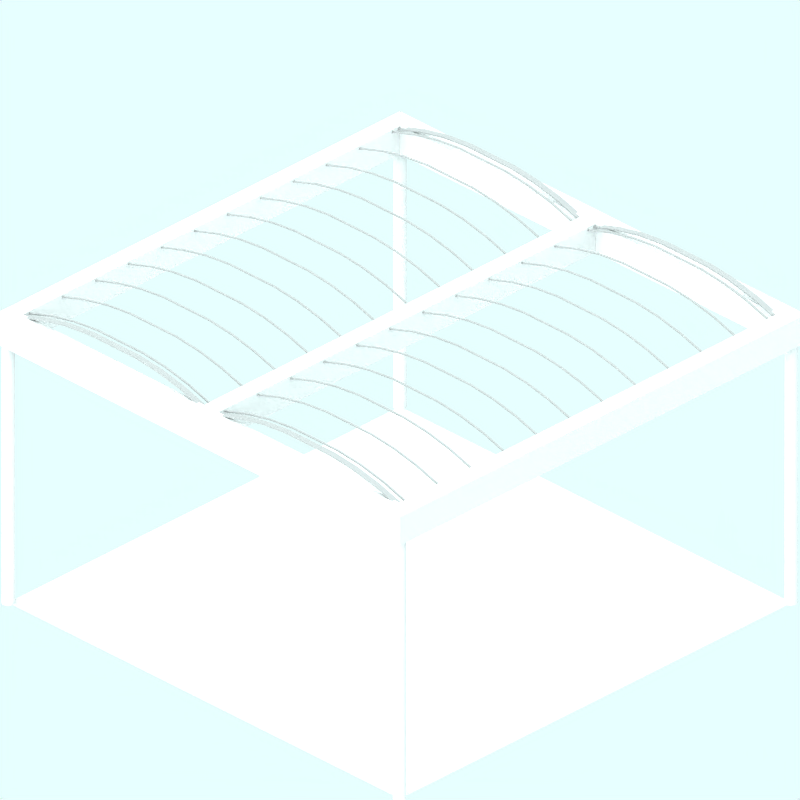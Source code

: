 # Source: concrete-platform-overall-f.blend  (saved by Blender 2.42.0; exported with 4.5.12 LTS)
import bpy
from mathutils import Matrix  # noqa: F401  (used for matrix-valued properties, if any)

bpy.ops.wm.read_factory_settings(use_empty=True)
scene = bpy.context.scene
scene.name = 'Scene'

# ---- collections
col_collection_1 = bpy.data.collections.new('Collection 1'); scene.collection.children.link(col_collection_1)
col_collection_2 = bpy.data.collections.new('Collection 2'); scene.collection.children.link(col_collection_2)
col_collection_2.hide_render = True
col_collection_2.hide_viewport = True
col_collection_3 = bpy.data.collections.new('Collection 3'); scene.collection.children.link(col_collection_3)

# ---- materials (node trees are filled in below, after node groups)
mat_glazingpanels = bpy.data.materials.new('Glazingpanels')
mat_glazingpanels.alpha_threshold = 0.0
mat_glazingpanels.preview_render_type = 'FLAT'
mat_glazingpanels.diffuse_color = (0.6, 0.5999, 0.5999, 1.0)
mat_glazingpanels.specular_color = (0.0, 0.0, 0.0)
mat_glazingpanels.roughness = 0.5
mat_glazingpanels.line_color = (0.0, 0.0, 0.0, 1.0)
mat_sheeting = bpy.data.materials.new('Sheeting')
mat_sheeting.alpha_threshold = 0.0
mat_sheeting.preview_render_type = 'CUBE'
mat_sheeting.diffuse_color = (0.8364, 0.8363, 0.8363, 1.0)
mat_sheeting.specular_color = (0.0, 0.0, 0.0)
mat_sheeting.roughness = 0.5
mat_sheeting.line_color = (0.0, 0.0, 0.0, 1.0)
mat_transparent = bpy.data.materials.new('Transparent')
mat_transparent.alpha_threshold = 0.0
mat_transparent.preview_render_type = 'FLAT'
mat_transparent.roughness = 0.5

# ---- material node trees

# ---- world
world_world = bpy.data.worlds.new('World'); scene.world = world_world
world_world.color = (0.9059, 1.0, 1.0)
world_world.use_sun_shadow = False
world_world.sun_shadow_jitter_overblur = 0.0
world_world.cycles.sampling_method = 'MANUAL'
world_world.cycles.sample_map_resolution = 256

# ---- cameras
cam_camera_001 = bpy.data.cameras.new('Camera.001')
cam_camera_001.type = 'ORTHO'
cam_camera_001.passepartout_alpha = 0.2
cam_camera_001.clip_end = 100.0
cam_camera_001.lens = 35.0
cam_camera_001.ortho_scale = 12.0
cam_camera_001.display_size = 5.91
cam_camera_001.show_passepartout = False
cam_camera_001.show_safe_areas = True
cam_camera_001.dof.focus_distance = 0.0
cam_camera_001.dof.aperture_fstop = 128.0

# ---- lights
light_lamp = bpy.data.lights.new('Lamp', 'SUN')
light_lamp.transmission_factor = 0.0
light_lamp.angle = 1.571
light_lamp.energy = 0.028
light_lamp.shadow_buffer_clip_start = 0.5
light_lamp.shadow_soft_size = 1.0
light_lamp.shadow_cascade_max_distance = 1000.0
light_lamp.cycles.use_multiple_importance_sampling = False

# ---- meshes
me_cube_039 = bpy.data.meshes.new('Cube.039')
me_cube_039.from_pydata([(3.9, 4.964, 3.85), (3.9, 4.944, 3.85), (0.05, 4.944, 3.85), (0.05, 4.964, 3.85), (3.9, 4.964, 3.95), (3.9, 4.944, 3.95), (0.05, 4.944, 3.95), (0.05, 4.964, 3.95), (3.419, 5.094, 3.85), (2.938, 5.194, 3.85), (2.456, 5.244, 3.85), (1.975, 5.244, 3.85), (1.494, 5.244, 3.85), (1.013, 5.194, 3.85), (0.5313, 5.094, 3.85), (3.419, 5.114, 3.85), (2.938, 5.214, 3.85), (2.456, 5.264, 3.85), (1.975, 5.264, 3.85), (1.494, 5.264, 3.85), (1.013, 5.214, 3.85), (0.5313, 5.114, 3.85), (3.419, 5.094, 3.95), (2.938, 5.194, 3.95), (2.456, 5.244, 3.95), (1.975, 5.244, 3.95), (1.494, 5.244, 3.95), (1.013, 5.194, 3.95), (0.5313, 5.094, 3.95), (3.419, 5.114, 3.95), (2.938, 5.214, 3.95), (2.456, 5.264, 3.95), (1.975, 5.264, 3.95), (1.494, 5.264, 3.95), (1.013, 5.214, 3.95), (0.5313, 5.114, 3.95), (0.5313, 5.114, 0.254), (1.013, 5.214, 0.254), (1.494, 5.264, 0.254), (1.975, 5.264, 0.254), (2.456, 5.264, 0.254), (2.938, 5.214, 0.254), (3.419, 5.114, 0.254), (0.5313, 5.094, 0.254), (1.013, 5.194, 0.254), (1.494, 5.244, 0.254), (1.975, 5.244, 0.254), (2.456, 5.244, 0.254), (2.937, 5.194, 0.254), (3.419, 5.094, 0.254), (0.5313, 5.114, 0.226), (1.013, 5.214, 0.226), (1.494, 5.264, 0.226), (1.975, 5.264, 0.226), (2.456, 5.264, 0.226), (2.938, 5.214, 0.226), (3.419, 5.114, 0.226), (0.5313, 5.094, 0.226), (1.013, 5.194, 0.226), (1.494, 5.244, 0.226), (1.975, 5.244, 0.226), (2.456, 5.244, 0.226), (2.938, 5.194, 0.226), (3.419, 5.094, 0.226), (0.05, 4.964, 0.254), (0.05, 4.944, 0.254), (3.9, 4.944, 0.254), (3.9, 4.964, 0.254), (0.05, 4.964, 0.226), (0.05, 4.944, 0.226), (3.9, 4.944, 0.226), (3.9, 4.964, 0.226), (3.9, 4.964, -0.474), (3.9, 4.944, -0.474), (0.05, 4.944, -0.474), (0.05, 4.964, -0.474), (3.9, 4.964, -0.446), (3.9, 4.944, -0.446), (0.05, 4.944, -0.446), (0.05, 4.964, -0.446), (3.419, 5.094, -0.474), (2.938, 5.194, -0.474), (2.456, 5.244, -0.474), (1.975, 5.244, -0.474), (1.494, 5.244, -0.474), (1.013, 5.194, -0.474), (0.5313, 5.094, -0.474), (3.419, 5.114, -0.474), (2.938, 5.214, -0.474), (2.456, 5.264, -0.474), (1.975, 5.264, -0.474), (1.494, 5.264, -0.474), (1.013, 5.214, -0.474), (0.5313, 5.114, -0.474), (3.419, 5.094, -0.446), (2.937, 5.194, -0.446), (2.456, 5.244, -0.446), (1.975, 5.244, -0.446), (1.494, 5.244, -0.446), (1.013, 5.194, -0.446), (0.5313, 5.094, -0.446), (3.419, 5.114, -0.446), (2.938, 5.214, -0.446), (2.456, 5.264, -0.446), (1.975, 5.264, -0.446), (1.494, 5.264, -0.446), (1.013, 5.214, -0.446), (0.5313, 5.114, -0.446), (0.5313, 5.114, -1.146), (1.013, 5.214, -1.146), (1.494, 5.264, -1.146), (1.975, 5.264, -1.146), (2.456, 5.264, -1.146), (2.938, 5.214, -1.146), (3.419, 5.114, -1.146), (0.5313, 5.094, -1.146), (1.013, 5.194, -1.146), (1.494, 5.244, -1.146), (1.975, 5.244, -1.146), (2.456, 5.244, -1.146), (2.937, 5.194, -1.146), (3.419, 5.094, -1.146), (0.5313, 5.114, -1.174), (1.013, 5.214, -1.174), (1.494, 5.264, -1.174), (1.975, 5.264, -1.174), (2.456, 5.264, -1.174), (2.938, 5.214, -1.174), (3.419, 5.114, -1.174), (0.5313, 5.094, -1.174), (1.013, 5.194, -1.174), (1.494, 5.244, -1.174), (1.975, 5.244, -1.174), (2.456, 5.244, -1.174), (2.938, 5.194, -1.174), (3.419, 5.094, -1.174), (0.05, 4.964, -1.146), (0.05, 4.944, -1.146), (3.9, 4.944, -1.146), (3.9, 4.964, -1.146), (0.05, 4.964, -1.174), (0.05, 4.944, -1.174), (3.9, 4.944, -1.174), (3.9, 4.964, -1.174), (3.9, 4.964, -1.874), (3.9, 4.944, -1.874), (0.05, 4.944, -1.874), (0.05, 4.964, -1.874), (3.9, 4.964, -1.846), (3.9, 4.944, -1.846), (0.05, 4.944, -1.846), (0.05, 4.964, -1.846), (3.419, 5.094, -1.874), (2.938, 5.194, -1.874), (2.456, 5.244, -1.874), (1.975, 5.244, -1.874), (1.494, 5.244, -1.874), (1.013, 5.194, -1.874), (0.5313, 5.094, -1.874), (3.419, 5.114, -1.874), (2.938, 5.214, -1.874), (2.456, 5.264, -1.874), (1.975, 5.264, -1.874), (1.494, 5.264, -1.874), (1.013, 5.214, -1.874), (0.5313, 5.114, -1.874), (3.419, 5.094, -1.846), (2.937, 5.194, -1.846), (2.456, 5.244, -1.846), (1.975, 5.244, -1.846), (1.494, 5.244, -1.846), (1.013, 5.194, -1.846), (0.5313, 5.094, -1.846), (3.419, 5.114, -1.846), (2.938, 5.214, -1.846), (2.456, 5.264, -1.846), (1.975, 5.264, -1.846), (1.494, 5.264, -1.846), (1.013, 5.214, -1.846), (0.5313, 5.114, -1.846), (0.5313, 5.114, -2.546), (1.013, 5.214, -2.546), (1.494, 5.264, -2.546), (1.975, 5.264, -2.546), (2.456, 5.264, -2.546), (2.938, 5.214, -2.546), (3.419, 5.114, -2.546), (0.5312, 5.094, -2.546), (1.012, 5.194, -2.546), (1.494, 5.244, -2.546), (1.975, 5.244, -2.546), (2.456, 5.244, -2.546), (2.937, 5.194, -2.546), (3.419, 5.094, -2.546), (0.5313, 5.114, -2.574), (1.013, 5.214, -2.574), (1.494, 5.264, -2.574), (1.975, 5.264, -2.574), (2.456, 5.264, -2.574), (2.938, 5.214, -2.574), (3.419, 5.114, -2.574), (0.5313, 5.094, -2.574), (1.013, 5.194, -2.574), (1.494, 5.244, -2.574), (1.975, 5.244, -2.574), (2.456, 5.244, -2.574), (2.938, 5.194, -2.574), (3.419, 5.094, -2.574), (0.05, 4.964, -2.546), (0.05, 4.944, -2.546), (3.9, 4.944, -2.546), (3.9, 4.964, -2.546), (0.05, 4.964, -2.574), (0.05, 4.944, -2.574), (3.9, 4.944, -2.574), (3.9, 4.964, -2.574), (3.9, 4.964, -3.274), (3.9, 4.944, -3.274), (0.05, 4.944, -3.274), (0.05, 4.964, -3.274), (3.9, 4.964, -3.246), (3.9, 4.944, -3.246), (0.05, 4.944, -3.246), (0.05, 4.964, -3.246), (3.419, 5.094, -3.274), (2.938, 5.194, -3.274), (2.456, 5.244, -3.274), (1.975, 5.244, -3.274), (1.494, 5.244, -3.274), (1.013, 5.194, -3.274), (0.5313, 5.094, -3.274), (3.419, 5.114, -3.274), (2.938, 5.214, -3.274), (2.456, 5.264, -3.274), (1.975, 5.264, -3.274), (1.494, 5.264, -3.274), (1.013, 5.214, -3.274), (0.5313, 5.114, -3.274), (3.419, 5.094, -3.246), (2.937, 5.194, -3.246), (2.456, 5.244, -3.246), (1.975, 5.244, -3.246), (1.494, 5.244, -3.246), (1.012, 5.194, -3.246), (0.5312, 5.094, -3.246), (3.419, 5.114, -3.246), (2.938, 5.214, -3.246), (2.456, 5.264, -3.246), (1.975, 5.264, -3.246), (1.494, 5.264, -3.246), (1.013, 5.214, -3.246), (0.5313, 5.114, -3.246), (0.5313, 5.114, -3.946), (1.013, 5.214, -3.946), (1.494, 5.264, -3.946), (1.975, 5.264, -3.946), (2.456, 5.264, -3.946), (2.938, 5.214, -3.946), (3.419, 5.114, -3.946), (0.5312, 5.094, -3.946), (1.012, 5.194, -3.946), (1.494, 5.244, -3.946), (1.975, 5.244, -3.946), (2.456, 5.244, -3.946), (2.938, 5.194, -3.946), (3.419, 5.094, -3.946), (0.5313, 5.114, -3.974), (1.013, 5.214, -3.974), (1.494, 5.264, -3.974), (1.975, 5.264, -3.974), (2.456, 5.264, -3.974), (2.938, 5.214, -3.974), (3.419, 5.114, -3.974), (0.5313, 5.094, -3.974), (1.013, 5.194, -3.974), (1.494, 5.244, -3.974), (1.975, 5.244, -3.974), (2.456, 5.244, -3.974), (2.938, 5.194, -3.974), (3.419, 5.094, -3.974), (0.05, 4.964, -3.946), (0.05, 4.944, -3.946), (3.9, 4.944, -3.946), (3.9, 4.964, -3.946), (0.05, 4.964, -3.974), (0.05, 4.944, -3.974), (3.9, 4.944, -3.974), (3.9, 4.964, -3.974), (3.9, 4.964, -4.15), (3.9, 4.944, -4.15), (0.05, 4.944, -4.15), (0.05, 4.964, -4.15), (3.9, 4.964, -4.05), (3.9, 4.944, -4.05), (0.05, 4.944, -4.05), (0.05, 4.964, -4.05), (3.419, 5.094, -4.15), (2.938, 5.194, -4.15), (2.456, 5.244, -4.15), (1.975, 5.244, -4.15), (1.494, 5.244, -4.15), (1.013, 5.194, -4.15), (0.5313, 5.094, -4.15), (3.419, 5.114, -4.15), (2.938, 5.214, -4.15), (2.456, 5.264, -4.15), (1.975, 5.264, -4.15), (1.494, 5.264, -4.15), (1.013, 5.214, -4.15), (0.5313, 5.114, -4.15), (3.419, 5.094, -4.05), (2.938, 5.194, -4.05), (2.456, 5.244, -4.05), (1.975, 5.244, -4.05), (1.494, 5.244, -4.05), (1.012, 5.194, -4.05), (0.5312, 5.094, -4.05), (3.419, 5.114, -4.05), (2.938, 5.214, -4.05), (2.456, 5.264, -4.05), (1.975, 5.264, -4.05), (1.494, 5.264, -4.05), (1.013, 5.214, -4.05), (0.5313, 5.114, -4.05), (-3.619, 5.114, -4.05), (-3.138, 5.214, -4.05), (-2.656, 5.264, -4.05), (-2.175, 5.264, -4.05), (-1.694, 5.264, -4.05), (-1.212, 5.214, -4.05), (-0.7312, 5.114, -4.05), (-3.619, 5.094, -4.05), (-3.138, 5.194, -4.05), (-2.656, 5.244, -4.05), (-2.175, 5.244, -4.05), (-1.694, 5.244, -4.05), (-1.213, 5.194, -4.05), (-0.7313, 5.094, -4.05), (-3.619, 5.114, -4.15), (-3.137, 5.214, -4.15), (-2.656, 5.264, -4.15), (-2.175, 5.264, -4.15), (-1.694, 5.264, -4.15), (-1.212, 5.214, -4.15), (-0.7312, 5.114, -4.15), (-3.619, 5.094, -4.15), (-3.138, 5.194, -4.15), (-2.656, 5.244, -4.15), (-2.175, 5.244, -4.15), (-1.694, 5.244, -4.15), (-1.212, 5.194, -4.15), (-0.7312, 5.094, -4.15), (-4.1, 4.964, -4.05), (-4.1, 4.944, -4.05), (-0.25, 4.944, -4.05), (-0.25, 4.964, -4.05), (-4.1, 4.964, -4.15), (-4.1, 4.944, -4.15), (-0.25, 4.944, -4.15), (-0.25, 4.964, -4.15), (-0.25, 4.964, -3.974), (-0.25, 4.944, -3.974), (-4.1, 4.944, -3.974), (-4.1, 4.964, -3.974), (-0.25, 4.964, -3.946), (-0.25, 4.944, -3.946), (-4.1, 4.944, -3.946), (-4.1, 4.964, -3.946), (-0.7312, 5.094, -3.974), (-1.212, 5.194, -3.974), (-1.694, 5.244, -3.974), (-2.175, 5.244, -3.974), (-2.656, 5.244, -3.974), (-3.138, 5.194, -3.974), (-3.619, 5.094, -3.974), (-0.7312, 5.114, -3.974), (-1.212, 5.214, -3.974), (-1.694, 5.264, -3.974), (-2.175, 5.264, -3.974), (-2.656, 5.264, -3.974), (-3.137, 5.214, -3.974), (-3.619, 5.114, -3.974), (-0.7313, 5.094, -3.946), (-1.213, 5.194, -3.946), (-1.694, 5.244, -3.946), (-2.175, 5.244, -3.946), (-2.656, 5.244, -3.946), (-3.138, 5.194, -3.946), (-3.619, 5.094, -3.946), (-0.7312, 5.114, -3.946), (-1.212, 5.214, -3.946), (-1.694, 5.264, -3.946), (-2.175, 5.264, -3.946), (-2.656, 5.264, -3.946), (-3.138, 5.214, -3.946), (-3.619, 5.114, -3.946), (-3.619, 5.114, -3.246), (-3.138, 5.214, -3.246), (-2.656, 5.264, -3.246), (-2.175, 5.264, -3.246), (-1.694, 5.264, -3.246), (-1.212, 5.214, -3.246), (-0.7312, 5.114, -3.246), (-3.619, 5.094, -3.246), (-3.138, 5.194, -3.246), (-2.656, 5.244, -3.246), (-2.175, 5.244, -3.246), (-1.694, 5.244, -3.246), (-1.213, 5.194, -3.246), (-0.7313, 5.094, -3.246), (-3.619, 5.114, -3.274), (-3.137, 5.214, -3.274), (-2.656, 5.264, -3.274), (-2.175, 5.264, -3.274), (-1.694, 5.264, -3.274), (-1.212, 5.214, -3.274), (-0.7312, 5.114, -3.274), (-3.619, 5.094, -3.274), (-3.138, 5.194, -3.274), (-2.656, 5.244, -3.274), (-2.175, 5.244, -3.274), (-1.694, 5.244, -3.274), (-1.212, 5.194, -3.274), (-0.7312, 5.094, -3.274), (-4.1, 4.964, -3.246), (-4.1, 4.944, -3.246), (-0.25, 4.944, -3.246), (-0.25, 4.964, -3.246), (-4.1, 4.964, -3.274), (-4.1, 4.944, -3.274), (-0.25, 4.944, -3.274), (-0.25, 4.964, -3.274), (-0.25, 4.964, -2.574), (-0.25, 4.944, -2.574), (-4.1, 4.944, -2.574), (-4.1, 4.964, -2.574), (-0.25, 4.964, -2.546), (-0.25, 4.944, -2.546), (-4.1, 4.944, -2.546), (-4.1, 4.964, -2.546), (-0.7312, 5.094, -2.574), (-1.212, 5.194, -2.574), (-1.694, 5.244, -2.574), (-2.175, 5.244, -2.574), (-2.656, 5.244, -2.574), (-3.138, 5.194, -2.574), (-3.619, 5.094, -2.574), (-0.7312, 5.114, -2.574), (-1.212, 5.214, -2.574), (-1.694, 5.264, -2.574), (-2.175, 5.264, -2.574), (-2.656, 5.264, -2.574), (-3.137, 5.214, -2.574), (-3.619, 5.114, -2.574), (-0.7313, 5.094, -2.546), (-1.213, 5.194, -2.546), (-1.694, 5.244, -2.546), (-2.175, 5.244, -2.546), (-2.656, 5.244, -2.546), (-3.138, 5.194, -2.546), (-3.619, 5.094, -2.546), (-0.7312, 5.114, -2.546), (-1.212, 5.214, -2.546), (-1.694, 5.264, -2.546), (-2.175, 5.264, -2.546), (-2.656, 5.264, -2.546), (-3.138, 5.214, -2.546), (-3.619, 5.114, -2.546), (-3.619, 5.114, -1.846), (-3.138, 5.214, -1.846), (-2.656, 5.264, -1.846), (-2.175, 5.264, -1.846), (-1.694, 5.264, -1.846), (-1.212, 5.214, -1.846), (-0.7312, 5.114, -1.846), (-3.619, 5.094, -1.846), (-3.138, 5.194, -1.846), (-2.656, 5.244, -1.846), (-2.175, 5.244, -1.846), (-1.694, 5.244, -1.846), (-1.213, 5.194, -1.846), (-0.7313, 5.094, -1.846), (-3.619, 5.114, -1.874), (-3.137, 5.214, -1.874), (-2.656, 5.264, -1.874), (-2.175, 5.264, -1.874), (-1.694, 5.264, -1.874), (-1.212, 5.214, -1.874), (-0.7312, 5.114, -1.874), (-3.619, 5.094, -1.874), (-3.138, 5.194, -1.874), (-2.656, 5.244, -1.874), (-2.175, 5.244, -1.874), (-1.694, 5.244, -1.874), (-1.212, 5.194, -1.874), (-0.7312, 5.094, -1.874), (-4.1, 4.964, -1.846), (-4.1, 4.944, -1.846), (-0.25, 4.944, -1.846), (-0.25, 4.964, -1.846), (-4.1, 4.964, -1.874), (-4.1, 4.944, -1.874), (-0.25, 4.944, -1.874), (-0.25, 4.964, -1.874), (-0.25, 4.964, -1.174), (-0.25, 4.944, -1.174), (-4.1, 4.944, -1.174), (-4.1, 4.964, -1.174), (-0.25, 4.964, -1.146), (-0.25, 4.944, -1.146), (-4.1, 4.944, -1.146), (-4.1, 4.964, -1.146), (-0.7312, 5.094, -1.174), (-1.212, 5.194, -1.174), (-1.694, 5.244, -1.174), (-2.175, 5.244, -1.174), (-2.656, 5.244, -1.174), (-3.137, 5.194, -1.174), (-3.619, 5.094, -1.174), (-0.7312, 5.114, -1.174), (-1.212, 5.214, -1.174), (-1.694, 5.264, -1.174), (-2.175, 5.264, -1.174), (-2.656, 5.264, -1.174), (-3.137, 5.214, -1.174), (-3.619, 5.114, -1.174), (-0.7313, 5.094, -1.146), (-1.213, 5.194, -1.146), (-1.694, 5.244, -1.146), (-2.175, 5.244, -1.146), (-2.656, 5.244, -1.146), (-3.138, 5.194, -1.146), (-3.619, 5.094, -1.146), (-0.7312, 5.114, -1.146), (-1.212, 5.214, -1.146), (-1.694, 5.264, -1.146), (-2.175, 5.264, -1.146), (-2.656, 5.264, -1.146), (-3.137, 5.214, -1.146), (-3.619, 5.114, -1.146), (-3.619, 5.114, -0.446), (-3.137, 5.214, -0.446), (-2.656, 5.264, -0.446), (-2.175, 5.264, -0.446), (-1.694, 5.264, -0.446), (-1.212, 5.214, -0.446), (-0.7312, 5.114, -0.446), (-3.619, 5.094, -0.446), (-3.138, 5.194, -0.446), (-2.656, 5.244, -0.446), (-2.175, 5.244, -0.446), (-1.694, 5.244, -0.446), (-1.213, 5.194, -0.446), (-0.7313, 5.094, -0.446), (-3.619, 5.114, -0.474), (-3.137, 5.214, -0.474), (-2.656, 5.264, -0.474), (-2.175, 5.264, -0.474), (-1.694, 5.264, -0.474), (-1.212, 5.214, -0.474), (-0.7312, 5.114, -0.474), (-3.619, 5.094, -0.474), (-3.137, 5.194, -0.474), (-2.656, 5.244, -0.474), (-2.175, 5.244, -0.474), (-1.694, 5.244, -0.474), (-1.212, 5.194, -0.474), (-0.7312, 5.094, -0.474), (-4.1, 4.964, -0.446), (-4.1, 4.944, -0.446), (-0.25, 4.944, -0.446), (-0.25, 4.964, -0.446), (-4.1, 4.964, -0.474), (-4.1, 4.944, -0.474), (-0.25, 4.944, -0.474), (-0.25, 4.964, -0.474), (-0.25, 4.964, 0.226), (-0.25, 4.944, 0.226), (-4.1, 4.944, 0.226), (-4.1, 4.964, 0.226), (-0.25, 4.964, 0.254), (-0.25, 4.944, 0.254), (-4.1, 4.944, 0.254), (-4.1, 4.964, 0.254), (-0.7312, 5.094, 0.226), (-1.212, 5.194, 0.226), (-1.694, 5.244, 0.226), (-2.175, 5.244, 0.226), (-2.656, 5.244, 0.226), (-3.137, 5.194, 0.226), (-3.619, 5.094, 0.226), (-0.7312, 5.114, 0.226), (-1.212, 5.214, 0.226), (-1.694, 5.264, 0.226), (-2.175, 5.264, 0.226), (-2.656, 5.264, 0.226), (-3.137, 5.214, 0.226), (-3.619, 5.114, 0.226), (-0.7313, 5.094, 0.254), (-1.213, 5.194, 0.254), (-1.694, 5.244, 0.254), (-2.175, 5.244, 0.254), (-2.656, 5.244, 0.254), (-3.138, 5.194, 0.254), (-3.619, 5.094, 0.254), (-0.7312, 5.114, 0.254), (-1.212, 5.214, 0.254), (-1.694, 5.264, 0.254), (-2.175, 5.264, 0.254), (-2.656, 5.264, 0.254), (-3.137, 5.214, 0.254), (-3.619, 5.114, 0.254), (-3.619, 5.114, 3.95), (-3.137, 5.214, 3.95), (-2.656, 5.264, 3.95), (-2.175, 5.264, 3.95), (-1.694, 5.264, 3.95), (-1.212, 5.214, 3.95), (-0.7312, 5.114, 3.95), (-3.619, 5.094, 3.95), (-3.137, 5.194, 3.95), (-2.656, 5.244, 3.95), (-2.175, 5.244, 3.95), (-1.694, 5.244, 3.95), (-1.213, 5.194, 3.95), (-0.7313, 5.094, 3.95), (-3.619, 5.114, 3.85), (-3.137, 5.214, 3.85), (-2.656, 5.264, 3.85), (-2.175, 5.264, 3.85), (-1.694, 5.264, 3.85), (-1.212, 5.214, 3.85), (-0.7312, 5.114, 3.85), (-3.619, 5.094, 3.85), (-3.137, 5.194, 3.85), (-2.656, 5.244, 3.85), (-2.175, 5.244, 3.85), (-1.694, 5.244, 3.85), (-1.212, 5.194, 3.85), (-0.7312, 5.094, 3.85), (-4.1, 4.964, 3.95), (-4.1, 4.944, 3.95), (-0.25, 4.944, 3.95), (-0.25, 4.964, 3.95), (-4.1, 4.964, 3.85), (-4.1, 4.944, 3.85), (-0.25, 4.944, 3.85), (-0.25, 4.964, 3.85), (-3.619, 5.114, 3.754), (-3.137, 5.214, 3.754), (-2.656, 5.264, 3.754), (-2.175, 5.264, 3.754), (-1.694, 5.264, 3.754), (-1.212, 5.214, 3.754), (-0.7312, 5.114, 3.754), (-3.619, 5.094, 3.754), (-3.138, 5.194, 3.754), (-2.656, 5.244, 3.754), (-2.175, 5.244, 3.754), (-1.694, 5.244, 3.754), (-1.212, 5.194, 3.754), (-0.7312, 5.094, 3.754), (-3.619, 5.114, 3.726), (-3.137, 5.214, 3.726), (-2.656, 5.264, 3.726), (-2.175, 5.264, 3.726), (-1.694, 5.264, 3.726), (-1.212, 5.214, 3.726), (-0.7312, 5.114, 3.726), (-3.619, 5.094, 3.726), (-3.137, 5.194, 3.726), (-2.656, 5.244, 3.726), (-2.175, 5.244, 3.726), (-1.694, 5.244, 3.726), (-1.212, 5.194, 3.726), (-0.7312, 5.094, 3.726), (-4.1, 4.964, 3.754), (-4.1, 4.944, 3.754), (-0.25, 4.944, 3.754), (-0.25, 4.964, 3.754), (-4.1, 4.964, 3.726), (-4.1, 4.944, 3.726), (-0.25, 4.944, 3.726), (-0.25, 4.964, 3.726), (-0.25, 4.964, 3.026), (-0.25, 4.944, 3.026), (-4.1, 4.944, 3.026), (-4.1, 4.964, 3.026), (-0.25, 4.964, 3.054), (-0.25, 4.944, 3.054), (-4.1, 4.944, 3.054), (-4.1, 4.964, 3.054), (-0.7312, 5.094, 3.026), (-1.212, 5.194, 3.026), (-1.694, 5.244, 3.026), (-2.175, 5.244, 3.026), (-2.656, 5.244, 3.026), (-3.137, 5.194, 3.026), (-3.619, 5.094, 3.026), (-0.7312, 5.114, 3.026), (-1.212, 5.214, 3.026), (-1.694, 5.264, 3.026), (-2.175, 5.264, 3.026), (-2.656, 5.264, 3.026), (-3.137, 5.214, 3.026), (-3.619, 5.114, 3.026), (-0.7312, 5.094, 3.054), (-1.212, 5.194, 3.054), (-1.694, 5.244, 3.054), (-2.175, 5.244, 3.054), (-2.656, 5.244, 3.054), (-3.138, 5.194, 3.054), (-3.619, 5.094, 3.054), (-0.7312, 5.114, 3.054), (-1.212, 5.214, 3.054), (-1.694, 5.264, 3.054), (-2.175, 5.264, 3.054), (-2.656, 5.264, 3.054), (-3.137, 5.214, 3.054), (-3.619, 5.114, 3.054), (-3.619, 5.114, 2.354), (-3.137, 5.214, 2.354), (-2.656, 5.264, 2.354), (-2.175, 5.264, 2.354), (-1.694, 5.264, 2.354), (-1.212, 5.214, 2.354), (-0.7312, 5.114, 2.354), (-3.619, 5.094, 2.354), (-3.138, 5.194, 2.354), (-2.656, 5.244, 2.354), (-2.175, 5.244, 2.354), (-1.694, 5.244, 2.354), (-1.212, 5.194, 2.354), (-0.7312, 5.094, 2.354), (-3.619, 5.114, 2.326), (-3.137, 5.214, 2.326), (-2.656, 5.264, 2.326), (-2.175, 5.264, 2.326), (-1.694, 5.264, 2.326), (-1.212, 5.214, 2.326), (-0.7312, 5.114, 2.326), (-3.619, 5.094, 2.326), (-3.137, 5.194, 2.326), (-2.656, 5.244, 2.326), (-2.175, 5.244, 2.326), (-1.694, 5.244, 2.326), (-1.212, 5.194, 2.326), (-0.7312, 5.094, 2.326), (-4.1, 4.964, 2.354), (-4.1, 4.944, 2.354), (-0.25, 4.944, 2.354), (-0.25, 4.964, 2.354), (-4.1, 4.964, 2.326), (-4.1, 4.944, 2.326), (-0.25, 4.944, 2.326), (-0.25, 4.964, 2.326), (-0.25, 4.964, 1.626), (-0.25, 4.944, 1.626), (-4.1, 4.944, 1.626), (-4.1, 4.964, 1.626), (-0.25, 4.964, 1.654), (-0.25, 4.944, 1.654), (-4.1, 4.944, 1.654), (-4.1, 4.964, 1.654), (-0.7312, 5.094, 1.626), (-1.212, 5.194, 1.626), (-1.694, 5.244, 1.626), (-2.175, 5.244, 1.626), (-2.656, 5.244, 1.626), (-3.137, 5.194, 1.626), (-3.619, 5.094, 1.626), (-0.7312, 5.114, 1.626), (-1.212, 5.214, 1.626), (-1.694, 5.264, 1.626), (-2.175, 5.264, 1.626), (-2.656, 5.264, 1.626), (-3.137, 5.214, 1.626), (-3.619, 5.114, 1.626), (-0.7312, 5.094, 1.654), (-1.212, 5.194, 1.654), (-1.694, 5.244, 1.654), (-2.175, 5.244, 1.654), (-2.656, 5.244, 1.654), (-3.138, 5.194, 1.654), (-3.619, 5.094, 1.654), (-0.7312, 5.114, 1.654), (-1.212, 5.214, 1.654), (-1.694, 5.264, 1.654), (-2.175, 5.264, 1.654), (-2.656, 5.264, 1.654), (-3.137, 5.214, 1.654), (-3.619, 5.114, 1.654), (-3.619, 5.114, 0.954), (-3.137, 5.214, 0.954), (-2.656, 5.264, 0.954), (-2.175, 5.264, 0.954), (-1.694, 5.264, 0.954), (-1.212, 5.214, 0.954), (-0.7312, 5.114, 0.954), (-3.619, 5.094, 0.954), (-3.138, 5.194, 0.954), (-2.656, 5.244, 0.954), (-2.175, 5.244, 0.954), (-1.694, 5.244, 0.954), (-1.212, 5.194, 0.954), (-0.7312, 5.094, 0.954), (-3.619, 5.114, 0.926), (-3.137, 5.214, 0.926), (-2.656, 5.264, 0.926), (-2.175, 5.264, 0.926), (-1.694, 5.264, 0.926), (-1.212, 5.214, 0.926), (-0.7312, 5.114, 0.926), (-3.619, 5.094, 0.926), (-3.137, 5.194, 0.926), (-2.656, 5.244, 0.926), (-2.175, 5.244, 0.926), (-1.694, 5.244, 0.926), (-1.212, 5.194, 0.926), (-0.7312, 5.094, 0.926), (-4.1, 4.964, 0.954), (-4.1, 4.944, 0.954), (-0.25, 4.944, 0.954), (-0.25, 4.964, 0.954), (-4.1, 4.964, 0.926), (-4.1, 4.944, 0.926), (-0.25, 4.944, 0.926), (-0.25, 4.964, 0.926), (3.9, 4.964, 0.926), (3.9, 4.944, 0.926), (0.05, 4.944, 0.926), (0.05, 4.964, 0.926), (3.9, 4.964, 0.954), (3.9, 4.944, 0.954), (0.05, 4.944, 0.954), (0.05, 4.964, 0.954), (3.419, 5.094, 0.926), (2.938, 5.194, 0.926), (2.456, 5.244, 0.926), (1.975, 5.244, 0.926), (1.494, 5.244, 0.926), (1.013, 5.194, 0.926), (0.5313, 5.094, 0.926), (3.419, 5.114, 0.926), (2.938, 5.214, 0.926), (2.456, 5.264, 0.926), (1.975, 5.264, 0.926), (1.494, 5.264, 0.926), (1.013, 5.214, 0.926), (0.5313, 5.114, 0.926), (3.419, 5.094, 0.954), (2.938, 5.194, 0.954), (2.456, 5.244, 0.954), (1.975, 5.244, 0.954), (1.494, 5.244, 0.954), (1.013, 5.194, 0.954), (0.5313, 5.094, 0.954), (3.419, 5.114, 0.954), (2.938, 5.214, 0.954), (2.456, 5.264, 0.954), (1.975, 5.264, 0.954), (1.494, 5.264, 0.954), (1.013, 5.214, 0.954), (0.5313, 5.114, 0.954), (0.5313, 5.114, 1.654), (1.013, 5.214, 1.654), (1.494, 5.264, 1.654), (1.975, 5.264, 1.654), (2.456, 5.264, 1.654), (2.938, 5.214, 1.654), (3.419, 5.114, 1.654), (0.5313, 5.094, 1.654), (1.013, 5.194, 1.654), (1.494, 5.244, 1.654), (1.975, 5.244, 1.654), (2.456, 5.244, 1.654), (2.938, 5.194, 1.654), (3.419, 5.094, 1.654), (0.5313, 5.114, 1.626), (1.013, 5.214, 1.626), (1.494, 5.264, 1.626), (1.975, 5.264, 1.626), (2.456, 5.264, 1.626), (2.938, 5.214, 1.626), (3.419, 5.114, 1.626), (0.5313, 5.094, 1.626), (1.013, 5.194, 1.626), (1.494, 5.244, 1.626), (1.975, 5.244, 1.626), (2.456, 5.244, 1.626), (2.938, 5.194, 1.626), (3.419, 5.094, 1.626), (0.05, 4.964, 1.654), (0.05, 4.944, 1.654), (3.9, 4.944, 1.654), (3.9, 4.964, 1.654), (0.05, 4.964, 1.626), (0.05, 4.944, 1.626), (3.9, 4.944, 1.626), (3.9, 4.964, 1.626), (3.9, 4.964, 2.326), (3.9, 4.944, 2.326), (0.05, 4.944, 2.326), (0.05, 4.964, 2.326), (3.9, 4.964, 2.354), (3.9, 4.944, 2.354), (0.05, 4.944, 2.354), (0.05, 4.964, 2.354), (3.419, 5.094, 2.326), (2.938, 5.194, 2.326), (2.456, 5.244, 2.326), (1.975, 5.244, 2.326), (1.494, 5.244, 2.326), (1.013, 5.194, 2.326), (0.5313, 5.094, 2.326), (3.419, 5.114, 2.326), (2.938, 5.214, 2.326), (2.456, 5.264, 2.326), (1.975, 5.264, 2.326), (1.494, 5.264, 2.326), (1.013, 5.214, 2.326), (0.5313, 5.114, 2.326), (3.419, 5.094, 2.354), (2.938, 5.194, 2.354), (2.456, 5.244, 2.354), (1.975, 5.244, 2.354), (1.494, 5.244, 2.354), (1.013, 5.194, 2.354), (0.5313, 5.094, 2.354), (3.419, 5.114, 2.354), (2.938, 5.214, 2.354), (2.456, 5.264, 2.354), (1.975, 5.264, 2.354), (1.494, 5.264, 2.354), (1.013, 5.214, 2.354), (0.5313, 5.114, 2.354), (0.5313, 5.114, 3.054), (1.013, 5.214, 3.054), (1.494, 5.264, 3.054), (1.975, 5.264, 3.054), (2.456, 5.264, 3.054), (2.938, 5.214, 3.054), (3.419, 5.114, 3.054), (0.5313, 5.094, 3.054), (1.013, 5.194, 3.054), (1.494, 5.244, 3.054), (1.975, 5.244, 3.054), (2.456, 5.244, 3.054), (2.938, 5.194, 3.054), (3.419, 5.094, 3.054), (0.5313, 5.114, 3.026), (1.013, 5.214, 3.026), (1.494, 5.264, 3.026), (1.975, 5.264, 3.026), (2.456, 5.264, 3.026), (2.938, 5.214, 3.026), (3.419, 5.114, 3.026), (0.5313, 5.094, 3.026), (1.013, 5.194, 3.026), (1.494, 5.244, 3.026), (1.975, 5.244, 3.026), (2.456, 5.244, 3.026), (2.938, 5.194, 3.026), (3.419, 5.094, 3.026), (0.05, 4.964, 3.054), (0.05, 4.944, 3.054), (3.9, 4.944, 3.054), (3.9, 4.964, 3.054), (0.05, 4.964, 3.026), (0.05, 4.944, 3.026), (3.9, 4.944, 3.026), (3.9, 4.964, 3.026), (3.9, 4.964, 3.726), (3.9, 4.944, 3.726), (0.05, 4.944, 3.726), (0.05, 4.964, 3.726), (3.9, 4.964, 3.754), (3.9, 4.944, 3.754), (0.05, 4.944, 3.754), (0.05, 4.964, 3.754), (3.419, 5.094, 3.726), (2.938, 5.194, 3.726), (2.456, 5.244, 3.726), (1.975, 5.244, 3.726), (1.494, 5.244, 3.726), (1.013, 5.194, 3.726), (0.5313, 5.094, 3.726), (3.419, 5.114, 3.726), (2.938, 5.214, 3.726), (2.456, 5.264, 3.726), (1.975, 5.264, 3.726), (1.494, 5.264, 3.726), (1.013, 5.214, 3.726), (0.5313, 5.114, 3.726), (3.419, 5.094, 3.754), (2.938, 5.194, 3.754), (2.456, 5.244, 3.754), (1.975, 5.244, 3.754), (1.494, 5.244, 3.754), (1.013, 5.194, 3.754), (0.5313, 5.094, 3.754), (3.419, 5.114, 3.754), (2.938, 5.214, 3.754), (2.456, 5.264, 3.754), (1.975, 5.264, 3.754), (1.494, 5.264, 3.754), (1.013, 5.214, 3.754), (0.5313, 5.114, 3.754)], [], [(0, 4, 5, 1), (2, 6, 7, 3), (15, 0, 1, 8), (8, 9, 16, 15), (9, 10, 17, 16), (10, 11, 18, 17), (11, 12, 19, 18), (12, 13, 20, 19), (13, 14, 21, 20), (14, 2, 3, 21), (4, 29, 22, 5), (29, 30, 23, 22), (30, 31, 24, 23), (31, 32, 25, 24), (32, 33, 26, 25), (33, 34, 27, 26), (34, 35, 28, 27), (35, 7, 6, 28), (5, 22, 8, 1), (22, 23, 9, 8), (23, 24, 10, 9), (24, 25, 11, 10), (25, 26, 12, 11), (26, 27, 13, 12), (27, 28, 14, 13), (28, 6, 2, 14), (0, 15, 29, 4), (15, 16, 30, 29), (16, 17, 31, 30), (17, 18, 32, 31), (18, 19, 33, 32), (19, 20, 34, 33), (20, 21, 35, 34), (21, 3, 7, 35), (50, 68, 64, 36), (51, 50, 36, 37), (52, 51, 37, 38), (53, 52, 38, 39), (54, 53, 39, 40), (55, 54, 40, 41), (56, 55, 41, 42), (71, 56, 42, 67), (43, 65, 69, 57), (44, 43, 57, 58), (45, 44, 58, 59), (46, 45, 59, 60), (47, 46, 60, 61), (48, 47, 61, 62), (49, 48, 62, 63), (66, 49, 63, 70), (36, 64, 65, 43), (37, 36, 43, 44), (38, 37, 44, 45), (39, 38, 45, 46), (40, 39, 46, 47), (41, 40, 47, 48), (42, 41, 48, 49), (67, 42, 49, 66), (57, 69, 68, 50), (58, 57, 50, 51), (59, 58, 51, 52), (60, 59, 52, 53), (61, 60, 53, 54), (62, 61, 54, 55), (63, 62, 55, 56), (56, 71, 70, 63), (69, 65, 64, 68), (71, 67, 66, 70), (72, 76, 77, 73), (74, 78, 79, 75), (87, 72, 73, 80), (80, 81, 88, 87), (81, 82, 89, 88), (82, 83, 90, 89), (83, 84, 91, 90), (84, 85, 92, 91), (85, 86, 93, 92), (86, 74, 75, 93), (76, 101, 94, 77), (101, 102, 95, 94), (102, 103, 96, 95), (103, 104, 97, 96), (104, 105, 98, 97), (105, 106, 99, 98), (106, 107, 100, 99), (107, 79, 78, 100), (77, 94, 80, 73), (94, 95, 81, 80), (95, 96, 82, 81), (96, 97, 83, 82), (97, 98, 84, 83), (98, 99, 85, 84), (99, 100, 86, 85), (100, 78, 74, 86), (72, 87, 101, 76), (87, 88, 102, 101), (88, 89, 103, 102), (89, 90, 104, 103), (90, 91, 105, 104), (91, 92, 106, 105), (92, 93, 107, 106), (93, 75, 79, 107), (122, 140, 136, 108), (123, 122, 108, 109), (124, 123, 109, 110), (125, 124, 110, 111), (126, 125, 111, 112), (127, 126, 112, 113), (128, 127, 113, 114), (143, 128, 114, 139), (115, 137, 141, 129), (116, 115, 129, 130), (117, 116, 130, 131), (118, 117, 131, 132), (119, 118, 132, 133), (120, 119, 133, 134), (121, 120, 134, 135), (138, 121, 135, 142), (108, 136, 137, 115), (109, 108, 115, 116), (110, 109, 116, 117), (111, 110, 117, 118), (112, 111, 118, 119), (113, 112, 119, 120), (114, 113, 120, 121), (139, 114, 121, 138), (129, 141, 140, 122), (130, 129, 122, 123), (131, 130, 123, 124), (132, 131, 124, 125), (133, 132, 125, 126), (134, 133, 126, 127), (135, 134, 127, 128), (128, 143, 142, 135), (141, 137, 136, 140), (143, 139, 138, 142), (144, 148, 149, 145), (146, 150, 151, 147), (159, 144, 145, 152), (152, 153, 160, 159), (153, 154, 161, 160), (154, 155, 162, 161), (155, 156, 163, 162), (156, 157, 164, 163), (157, 158, 165, 164), (158, 146, 147, 165), (148, 173, 166, 149), (173, 174, 167, 166), (174, 175, 168, 167), (175, 176, 169, 168), (176, 177, 170, 169), (177, 178, 171, 170), (178, 179, 172, 171), (179, 151, 150, 172), (149, 166, 152, 145), (166, 167, 153, 152), (167, 168, 154, 153), (168, 169, 155, 154), (169, 170, 156, 155), (170, 171, 157, 156), (171, 172, 158, 157), (172, 150, 146, 158), (144, 159, 173, 148), (159, 160, 174, 173), (160, 161, 175, 174), (161, 162, 176, 175), (162, 163, 177, 176), (163, 164, 178, 177), (164, 165, 179, 178), (165, 147, 151, 179), (194, 212, 208, 180), (195, 194, 180, 181), (196, 195, 181, 182), (197, 196, 182, 183), (198, 197, 183, 184), (199, 198, 184, 185), (200, 199, 185, 186), (215, 200, 186, 211), (187, 209, 213, 201), (188, 187, 201, 202), (189, 188, 202, 203), (190, 189, 203, 204), (191, 190, 204, 205), (192, 191, 205, 206), (193, 192, 206, 207), (210, 193, 207, 214), (180, 208, 209, 187), (181, 180, 187, 188), (182, 181, 188, 189), (183, 182, 189, 190), (184, 183, 190, 191), (185, 184, 191, 192), (186, 185, 192, 193), (211, 186, 193, 210), (201, 213, 212, 194), (202, 201, 194, 195), (203, 202, 195, 196), (204, 203, 196, 197), (205, 204, 197, 198), (206, 205, 198, 199), (207, 206, 199, 200), (200, 215, 214, 207), (213, 209, 208, 212), (215, 211, 210, 214), (216, 220, 221, 217), (218, 222, 223, 219), (231, 216, 217, 224), (224, 225, 232, 231), (225, 226, 233, 232), (226, 227, 234, 233), (227, 228, 235, 234), (228, 229, 236, 235), (229, 230, 237, 236), (230, 218, 219, 237), (220, 245, 238, 221), (245, 246, 239, 238), (246, 247, 240, 239), (247, 248, 241, 240), (248, 249, 242, 241), (249, 250, 243, 242), (250, 251, 244, 243), (251, 223, 222, 244), (221, 238, 224, 217), (238, 239, 225, 224), (239, 240, 226, 225), (240, 241, 227, 226), (241, 242, 228, 227), (242, 243, 229, 228), (243, 244, 230, 229), (244, 222, 218, 230), (216, 231, 245, 220), (231, 232, 246, 245), (232, 233, 247, 246), (233, 234, 248, 247), (234, 235, 249, 248), (235, 236, 250, 249), (236, 237, 251, 250), (237, 219, 223, 251), (266, 284, 280, 252), (267, 266, 252, 253), (268, 267, 253, 254), (269, 268, 254, 255), (270, 269, 255, 256), (271, 270, 256, 257), (272, 271, 257, 258), (287, 272, 258, 283), (259, 281, 285, 273), (260, 259, 273, 274), (261, 260, 274, 275), (262, 261, 275, 276), (263, 262, 276, 277), (264, 263, 277, 278), (265, 264, 278, 279), (282, 265, 279, 286), (252, 280, 281, 259), (253, 252, 259, 260), (254, 253, 260, 261), (255, 254, 261, 262), (256, 255, 262, 263), (257, 256, 263, 264), (258, 257, 264, 265), (283, 258, 265, 282), (273, 285, 284, 266), (274, 273, 266, 267), (275, 274, 267, 268), (276, 275, 268, 269), (277, 276, 269, 270), (278, 277, 270, 271), (279, 278, 271, 272), (272, 287, 286, 279), (285, 281, 280, 284), (287, 283, 282, 286), (288, 292, 293, 289), (290, 294, 295, 291), (303, 288, 289, 296), (296, 297, 304, 303), (297, 298, 305, 304), (298, 299, 306, 305), (299, 300, 307, 306), (300, 301, 308, 307), (301, 302, 309, 308), (302, 290, 291, 309), (292, 317, 310, 293), (317, 318, 311, 310), (318, 319, 312, 311), (319, 320, 313, 312), (320, 321, 314, 313), (321, 322, 315, 314), (322, 323, 316, 315), (323, 295, 294, 316), (293, 310, 296, 289), (310, 311, 297, 296), (311, 312, 298, 297), (312, 313, 299, 298), (313, 314, 300, 299), (314, 315, 301, 300), (315, 316, 302, 301), (316, 294, 290, 302), (288, 303, 317, 292), (303, 304, 318, 317), (304, 305, 319, 318), (305, 306, 320, 319), (306, 307, 321, 320), (307, 308, 322, 321), (308, 309, 323, 322), (309, 291, 295, 323), (338, 356, 352, 324), (339, 338, 324, 325), (340, 339, 325, 326), (341, 340, 326, 327), (342, 341, 327, 328), (343, 342, 328, 329), (344, 343, 329, 330), (359, 344, 330, 355), (331, 353, 357, 345), (332, 331, 345, 346), (333, 332, 346, 347), (334, 333, 347, 348), (335, 334, 348, 349), (336, 335, 349, 350), (337, 336, 350, 351), (354, 337, 351, 358), (324, 352, 353, 331), (325, 324, 331, 332), (326, 325, 332, 333), (327, 326, 333, 334), (328, 327, 334, 335), (329, 328, 335, 336), (330, 329, 336, 337), (355, 330, 337, 354), (345, 357, 356, 338), (346, 345, 338, 339), (347, 346, 339, 340), (348, 347, 340, 341), (349, 348, 341, 342), (350, 349, 342, 343), (351, 350, 343, 344), (344, 359, 358, 351), (357, 353, 352, 356), (359, 355, 354, 358), (360, 364, 365, 361), (362, 366, 367, 363), (375, 360, 361, 368), (368, 369, 376, 375), (369, 370, 377, 376), (370, 371, 378, 377), (371, 372, 379, 378), (372, 373, 380, 379), (373, 374, 381, 380), (374, 362, 363, 381), (364, 389, 382, 365), (389, 390, 383, 382), (390, 391, 384, 383), (391, 392, 385, 384), (392, 393, 386, 385), (393, 394, 387, 386), (394, 395, 388, 387), (395, 367, 366, 388), (365, 382, 368, 361), (382, 383, 369, 368), (383, 384, 370, 369), (384, 385, 371, 370), (385, 386, 372, 371), (386, 387, 373, 372), (387, 388, 374, 373), (388, 366, 362, 374), (360, 375, 389, 364), (375, 376, 390, 389), (376, 377, 391, 390), (377, 378, 392, 391), (378, 379, 393, 392), (379, 380, 394, 393), (380, 381, 395, 394), (381, 363, 367, 395), (410, 428, 424, 396), (411, 410, 396, 397), (412, 411, 397, 398), (413, 412, 398, 399), (414, 413, 399, 400), (415, 414, 400, 401), (416, 415, 401, 402), (431, 416, 402, 427), (403, 425, 429, 417), (404, 403, 417, 418), (405, 404, 418, 419), (406, 405, 419, 420), (407, 406, 420, 421), (408, 407, 421, 422), (409, 408, 422, 423), (426, 409, 423, 430), (396, 424, 425, 403), (397, 396, 403, 404), (398, 397, 404, 405), (399, 398, 405, 406), (400, 399, 406, 407), (401, 400, 407, 408), (402, 401, 408, 409), (427, 402, 409, 426), (417, 429, 428, 410), (418, 417, 410, 411), (419, 418, 411, 412), (420, 419, 412, 413), (421, 420, 413, 414), (422, 421, 414, 415), (423, 422, 415, 416), (416, 431, 430, 423), (429, 425, 424, 428), (431, 427, 426, 430), (432, 436, 437, 433), (434, 438, 439, 435), (447, 432, 433, 440), (440, 441, 448, 447), (441, 442, 449, 448), (442, 443, 450, 449), (443, 444, 451, 450), (444, 445, 452, 451), (445, 446, 453, 452), (446, 434, 435, 453), (436, 461, 454, 437), (461, 462, 455, 454), (462, 463, 456, 455), (463, 464, 457, 456), (464, 465, 458, 457), (465, 466, 459, 458), (466, 467, 460, 459), (467, 439, 438, 460), (437, 454, 440, 433), (454, 455, 441, 440), (455, 456, 442, 441), (456, 457, 443, 442), (457, 458, 444, 443), (458, 459, 445, 444), (459, 460, 446, 445), (460, 438, 434, 446), (432, 447, 461, 436), (447, 448, 462, 461), (448, 449, 463, 462), (449, 450, 464, 463), (450, 451, 465, 464), (451, 452, 466, 465), (452, 453, 467, 466), (453, 435, 439, 467), (482, 500, 496, 468), (483, 482, 468, 469), (484, 483, 469, 470), (485, 484, 470, 471), (486, 485, 471, 472), (487, 486, 472, 473), (488, 487, 473, 474), (503, 488, 474, 499), (475, 497, 501, 489), (476, 475, 489, 490), (477, 476, 490, 491), (478, 477, 491, 492), (479, 478, 492, 493), (480, 479, 493, 494), (481, 480, 494, 495), (498, 481, 495, 502), (468, 496, 497, 475), (469, 468, 475, 476), (470, 469, 476, 477), (471, 470, 477, 478), (472, 471, 478, 479), (473, 472, 479, 480), (474, 473, 480, 481), (499, 474, 481, 498), (489, 501, 500, 482), (490, 489, 482, 483), (491, 490, 483, 484), (492, 491, 484, 485), (493, 492, 485, 486), (494, 493, 486, 487), (495, 494, 487, 488), (488, 503, 502, 495), (501, 497, 496, 500), (503, 499, 498, 502), (504, 508, 509, 505), (506, 510, 511, 507), (519, 504, 505, 512), (512, 513, 520, 519), (513, 514, 521, 520), (514, 515, 522, 521), (515, 516, 523, 522), (516, 517, 524, 523), (517, 518, 525, 524), (518, 506, 507, 525), (508, 533, 526, 509), (533, 534, 527, 526), (534, 535, 528, 527), (535, 536, 529, 528), (536, 537, 530, 529), (537, 538, 531, 530), (538, 539, 532, 531), (539, 511, 510, 532), (509, 526, 512, 505), (526, 527, 513, 512), (527, 528, 514, 513), (528, 529, 515, 514), (529, 530, 516, 515), (530, 531, 517, 516), (531, 532, 518, 517), (532, 510, 506, 518), (504, 519, 533, 508), (519, 520, 534, 533), (520, 521, 535, 534), (521, 522, 536, 535), (522, 523, 537, 536), (523, 524, 538, 537), (524, 525, 539, 538), (525, 507, 511, 539), (554, 572, 568, 540), (555, 554, 540, 541), (556, 555, 541, 542), (557, 556, 542, 543), (558, 557, 543, 544), (559, 558, 544, 545), (560, 559, 545, 546), (575, 560, 546, 571), (547, 569, 573, 561), (548, 547, 561, 562), (549, 548, 562, 563), (550, 549, 563, 564), (551, 550, 564, 565), (552, 551, 565, 566), (553, 552, 566, 567), (570, 553, 567, 574), (540, 568, 569, 547), (541, 540, 547, 548), (542, 541, 548, 549), (543, 542, 549, 550), (544, 543, 550, 551), (545, 544, 551, 552), (546, 545, 552, 553), (571, 546, 553, 570), (561, 573, 572, 554), (562, 561, 554, 555), (563, 562, 555, 556), (564, 563, 556, 557), (565, 564, 557, 558), (566, 565, 558, 559), (567, 566, 559, 560), (560, 575, 574, 567), (573, 569, 568, 572), (575, 571, 570, 574), (576, 580, 581, 577), (578, 582, 583, 579), (591, 576, 577, 584), (584, 585, 592, 591), (585, 586, 593, 592), (586, 587, 594, 593), (587, 588, 595, 594), (588, 589, 596, 595), (589, 590, 597, 596), (590, 578, 579, 597), (580, 605, 598, 581), (605, 606, 599, 598), (606, 607, 600, 599), (607, 608, 601, 600), (608, 609, 602, 601), (609, 610, 603, 602), (610, 611, 604, 603), (611, 583, 582, 604), (581, 598, 584, 577), (598, 599, 585, 584), (599, 600, 586, 585), (600, 601, 587, 586), (601, 602, 588, 587), (602, 603, 589, 588), (603, 604, 590, 589), (604, 582, 578, 590), (576, 591, 605, 580), (591, 592, 606, 605), (592, 593, 607, 606), (593, 594, 608, 607), (594, 595, 609, 608), (595, 596, 610, 609), (596, 597, 611, 610), (597, 579, 583, 611), (626, 644, 640, 612), (627, 626, 612, 613), (628, 627, 613, 614), (629, 628, 614, 615), (630, 629, 615, 616), (631, 630, 616, 617), (632, 631, 617, 618), (647, 632, 618, 643), (619, 641, 645, 633), (620, 619, 633, 634), (621, 620, 634, 635), (622, 621, 635, 636), (623, 622, 636, 637), (624, 623, 637, 638), (625, 624, 638, 639), (642, 625, 639, 646), (612, 640, 641, 619), (613, 612, 619, 620), (614, 613, 620, 621), (615, 614, 621, 622), (616, 615, 622, 623), (617, 616, 623, 624), (618, 617, 624, 625), (643, 618, 625, 642), (633, 645, 644, 626), (634, 633, 626, 627), (635, 634, 627, 628), (636, 635, 628, 629), (637, 636, 629, 630), (638, 637, 630, 631), (639, 638, 631, 632), (632, 647, 646, 639), (645, 641, 640, 644), (647, 643, 642, 646), (662, 680, 676, 648), (663, 662, 648, 649), (664, 663, 649, 650), (665, 664, 650, 651), (666, 665, 651, 652), (667, 666, 652, 653), (668, 667, 653, 654), (683, 668, 654, 679), (655, 677, 681, 669), (656, 655, 669, 670), (657, 656, 670, 671), (658, 657, 671, 672), (659, 658, 672, 673), (660, 659, 673, 674), (661, 660, 674, 675), (678, 661, 675, 682), (648, 676, 677, 655), (649, 648, 655, 656), (650, 649, 656, 657), (651, 650, 657, 658), (652, 651, 658, 659), (653, 652, 659, 660), (654, 653, 660, 661), (679, 654, 661, 678), (669, 681, 680, 662), (670, 669, 662, 663), (671, 670, 663, 664), (672, 671, 664, 665), (673, 672, 665, 666), (674, 673, 666, 667), (675, 674, 667, 668), (668, 683, 682, 675), (681, 677, 676, 680), (683, 679, 678, 682), (684, 688, 689, 685), (686, 690, 691, 687), (699, 684, 685, 692), (692, 693, 700, 699), (693, 694, 701, 700), (694, 695, 702, 701), (695, 696, 703, 702), (696, 697, 704, 703), (697, 698, 705, 704), (698, 686, 687, 705), (688, 713, 706, 689), (713, 714, 707, 706), (714, 715, 708, 707), (715, 716, 709, 708), (716, 717, 710, 709), (717, 718, 711, 710), (718, 719, 712, 711), (719, 691, 690, 712), (689, 706, 692, 685), (706, 707, 693, 692), (707, 708, 694, 693), (708, 709, 695, 694), (709, 710, 696, 695), (710, 711, 697, 696), (711, 712, 698, 697), (712, 690, 686, 698), (684, 699, 713, 688), (699, 700, 714, 713), (700, 701, 715, 714), (701, 702, 716, 715), (702, 703, 717, 716), (703, 704, 718, 717), (704, 705, 719, 718), (705, 687, 691, 719), (734, 752, 748, 720), (735, 734, 720, 721), (736, 735, 721, 722), (737, 736, 722, 723), (738, 737, 723, 724), (739, 738, 724, 725), (740, 739, 725, 726), (755, 740, 726, 751), (727, 749, 753, 741), (728, 727, 741, 742), (729, 728, 742, 743), (730, 729, 743, 744), (731, 730, 744, 745), (732, 731, 745, 746), (733, 732, 746, 747), (750, 733, 747, 754), (720, 748, 749, 727), (721, 720, 727, 728), (722, 721, 728, 729), (723, 722, 729, 730), (724, 723, 730, 731), (725, 724, 731, 732), (726, 725, 732, 733), (751, 726, 733, 750), (741, 753, 752, 734), (742, 741, 734, 735), (743, 742, 735, 736), (744, 743, 736, 737), (745, 744, 737, 738), (746, 745, 738, 739), (747, 746, 739, 740), (740, 755, 754, 747), (753, 749, 748, 752), (755, 751, 750, 754), (756, 760, 761, 757), (758, 762, 763, 759), (771, 756, 757, 764), (764, 765, 772, 771), (765, 766, 773, 772), (766, 767, 774, 773), (767, 768, 775, 774), (768, 769, 776, 775), (769, 770, 777, 776), (770, 758, 759, 777), (760, 785, 778, 761), (785, 786, 779, 778), (786, 787, 780, 779), (787, 788, 781, 780), (788, 789, 782, 781), (789, 790, 783, 782), (790, 791, 784, 783), (791, 763, 762, 784), (761, 778, 764, 757), (778, 779, 765, 764), (779, 780, 766, 765), (780, 781, 767, 766), (781, 782, 768, 767), (782, 783, 769, 768), (783, 784, 770, 769), (784, 762, 758, 770), (756, 771, 785, 760), (771, 772, 786, 785), (772, 773, 787, 786), (773, 774, 788, 787), (774, 775, 789, 788), (775, 776, 790, 789), (776, 777, 791, 790), (777, 759, 763, 791), (806, 824, 820, 792), (807, 806, 792, 793), (808, 807, 793, 794), (809, 808, 794, 795), (810, 809, 795, 796), (811, 810, 796, 797), (812, 811, 797, 798), (827, 812, 798, 823), (799, 821, 825, 813), (800, 799, 813, 814), (801, 800, 814, 815), (802, 801, 815, 816), (803, 802, 816, 817), (804, 803, 817, 818), (805, 804, 818, 819), (822, 805, 819, 826), (792, 820, 821, 799), (793, 792, 799, 800), (794, 793, 800, 801), (795, 794, 801, 802), (796, 795, 802, 803), (797, 796, 803, 804), (798, 797, 804, 805), (823, 798, 805, 822), (813, 825, 824, 806), (814, 813, 806, 807), (815, 814, 807, 808), (816, 815, 808, 809), (817, 816, 809, 810), (818, 817, 810, 811), (819, 818, 811, 812), (812, 827, 826, 819), (825, 821, 820, 824), (827, 823, 822, 826), (828, 832, 833, 829), (830, 834, 835, 831), (843, 828, 829, 836), (836, 837, 844, 843), (837, 838, 845, 844), (838, 839, 846, 845), (839, 840, 847, 846), (840, 841, 848, 847), (841, 842, 849, 848), (842, 830, 831, 849), (832, 857, 850, 833), (857, 858, 851, 850), (858, 859, 852, 851), (859, 860, 853, 852), (860, 861, 854, 853), (861, 862, 855, 854), (862, 863, 856, 855), (863, 835, 834, 856), (833, 850, 836, 829), (850, 851, 837, 836), (851, 852, 838, 837), (852, 853, 839, 838), (853, 854, 840, 839), (854, 855, 841, 840), (855, 856, 842, 841), (856, 834, 830, 842), (828, 843, 857, 832), (843, 844, 858, 857), (844, 845, 859, 858), (845, 846, 860, 859), (846, 847, 861, 860), (847, 848, 862, 861), (848, 849, 863, 862), (849, 831, 835, 863), (878, 896, 892, 864), (879, 878, 864, 865), (880, 879, 865, 866), (881, 880, 866, 867), (882, 881, 867, 868), (883, 882, 868, 869), (884, 883, 869, 870), (899, 884, 870, 895), (871, 893, 897, 885), (872, 871, 885, 886), (873, 872, 886, 887), (874, 873, 887, 888), (875, 874, 888, 889), (876, 875, 889, 890), (877, 876, 890, 891), (894, 877, 891, 898), (864, 892, 893, 871), (865, 864, 871, 872), (866, 865, 872, 873), (867, 866, 873, 874), (868, 867, 874, 875), (869, 868, 875, 876), (870, 869, 876, 877), (895, 870, 877, 894), (885, 897, 896, 878), (886, 885, 878, 879), (887, 886, 879, 880), (888, 887, 880, 881), (889, 888, 881, 882), (890, 889, 882, 883), (891, 890, 883, 884), (884, 899, 898, 891), (897, 893, 892, 896), (899, 895, 894, 898), (900, 904, 905, 901), (902, 906, 907, 903), (915, 900, 901, 908), (908, 909, 916, 915), (909, 910, 917, 916), (910, 911, 918, 917), (911, 912, 919, 918), (912, 913, 920, 919), (913, 914, 921, 920), (914, 902, 903, 921), (904, 929, 922, 905), (929, 930, 923, 922), (930, 931, 924, 923), (931, 932, 925, 924), (932, 933, 926, 925), (933, 934, 927, 926), (934, 935, 928, 927), (935, 907, 906, 928), (905, 922, 908, 901), (922, 923, 909, 908), (923, 924, 910, 909), (924, 925, 911, 910), (925, 926, 912, 911), (926, 927, 913, 912), (927, 928, 914, 913), (928, 906, 902, 914), (900, 915, 929, 904), (915, 916, 930, 929), (916, 917, 931, 930), (917, 918, 932, 931), (918, 919, 933, 932), (919, 920, 934, 933), (920, 921, 935, 934), (921, 903, 907, 935), (950, 968, 964, 936), (951, 950, 936, 937), (952, 951, 937, 938), (953, 952, 938, 939), (954, 953, 939, 940), (955, 954, 940, 941), (956, 955, 941, 942), (971, 956, 942, 967), (943, 965, 969, 957), (944, 943, 957, 958), (945, 944, 958, 959), (946, 945, 959, 960), (947, 946, 960, 961), (948, 947, 961, 962), (949, 948, 962, 963), (966, 949, 963, 970), (936, 964, 965, 943), (937, 936, 943, 944), (938, 937, 944, 945), (939, 938, 945, 946), (940, 939, 946, 947), (941, 940, 947, 948), (942, 941, 948, 949), (967, 942, 949, 966), (957, 969, 968, 950), (958, 957, 950, 951), (959, 958, 951, 952), (960, 959, 952, 953), (961, 960, 953, 954), (962, 961, 954, 955), (963, 962, 955, 956), (956, 971, 970, 963), (969, 965, 964, 968), (971, 967, 966, 970), (972, 976, 977, 973), (974, 978, 979, 975), (987, 972, 973, 980), (980, 981, 988, 987), (981, 982, 989, 988), (982, 983, 990, 989), (983, 984, 991, 990), (984, 985, 992, 991), (985, 986, 993, 992), (986, 974, 975, 993), (976, 1001, 994, 977), (1001, 1002, 995, 994), (1002, 1003, 996, 995), (1003, 1004, 997, 996), (1004, 1005, 998, 997), (1005, 1006, 999, 998), (1006, 1007, 1000, 999), (1007, 979, 978, 1000), (977, 994, 980, 973), (994, 995, 981, 980), (995, 996, 982, 981), (996, 997, 983, 982), (997, 998, 984, 983), (998, 999, 985, 984), (999, 1000, 986, 985), (1000, 978, 974, 986), (972, 987, 1001, 976), (987, 988, 1002, 1001), (988, 989, 1003, 1002), (989, 990, 1004, 1003), (990, 991, 1005, 1004), (991, 992, 1006, 1005), (992, 993, 1007, 1006), (993, 975, 979, 1007)])
me_cube_039.materials.append(mat_glazingpanels)
me_cube_039.use_remesh_preserve_volume = False
me_cube_039.use_remesh_preserve_attributes = False
me_cube_039.use_mirror_vertex_groups = False
me_cube_039.update()
me_cube_038 = bpy.data.meshes.new('Cube.038')
me_cube_038.from_pydata([(4.4, 5.0, -0.25), (4.4, 4.5, -0.25), (-4.2, 4.5, -0.25), (-4.2, 5.0, -0.25), (4.4, 5.0, 0.05), (4.4, 4.5, 0.05), (-4.2, 4.5, 0.05), (-4.2, 5.0, 0.05)], [], [(0, 1, 2, 3), (4, 7, 6, 5), (0, 4, 5, 1), (1, 5, 6, 2), (2, 6, 7, 3), (4, 0, 3, 7)])
me_cube_038.materials.append(mat_sheeting)
me_cube_038.use_remesh_preserve_volume = False
me_cube_038.use_remesh_preserve_attributes = False
me_cube_038.use_mirror_vertex_groups = False
me_cube_038.update()
me_cube_037 = bpy.data.meshes.new('Cube.037')
me_cube_037.from_pydata([(4.2, 5.0, -4.2), (4.2, 4.5, -4.2), (-4.4, 4.5, -4.2), (-4.4, 5.0, -4.2), (4.2, 5.0, -3.9), (4.2, 4.5, -3.9), (-4.4, 4.5, -3.9), (-4.4, 5.0, -3.9)], [], [(0, 1, 2, 3), (4, 7, 6, 5), (0, 4, 5, 1), (1, 5, 6, 2), (2, 6, 7, 3), (4, 0, 3, 7)])
me_cube_037.materials.append(mat_sheeting)
me_cube_037.use_remesh_preserve_volume = False
me_cube_037.use_remesh_preserve_attributes = False
me_cube_037.use_mirror_vertex_groups = False
me_cube_037.update()
me_cube_036 = bpy.data.meshes.new('Cube.036')
me_cube_036.from_pydata([(4.2, 5.0, -4.4), (4.2, 4.5, -4.4), (-4.4, 4.5, -4.4), (-4.4, 5.0, -4.4), (4.2, 5.0, -4.1), (4.2, 4.5, -4.1), (-4.4, 4.5, -4.1), (-4.4, 5.0, -4.1)], [], [(0, 1, 2, 3), (4, 7, 6, 5), (0, 4, 5, 1), (1, 5, 6, 2), (2, 6, 7, 3), (4, 0, 3, 7)])
me_cube_036.materials.append(mat_sheeting)
me_cube_036.use_remesh_preserve_volume = False
me_cube_036.use_remesh_preserve_attributes = False
me_cube_036.use_mirror_vertex_groups = False
me_cube_036.update()
me_cube_035 = bpy.data.meshes.new('Cube.035')
me_cube_035.from_pydata([(4.4, 5.0, -4.4), (4.4, 4.5, -4.4), (-4.2, 4.5, -4.4), (-4.2, 5.0, -4.4), (4.4, 5.0, -4.1), (4.4, 4.5, -4.1), (-4.2, 4.5, -4.1), (-4.2, 5.0, -4.1)], [], [(0, 1, 2, 3), (4, 7, 6, 5), (0, 4, 5, 1), (1, 5, 6, 2), (2, 6, 7, 3), (4, 0, 3, 7)])
me_cube_035.materials.append(mat_sheeting)
me_cube_035.use_remesh_preserve_volume = False
me_cube_035.use_remesh_preserve_attributes = False
me_cube_035.use_mirror_vertex_groups = False
me_cube_035.update()
me_cube_034 = bpy.data.meshes.new('Cube.034')
me_cube_034.from_pydata([(4.4, 5.0, -4.2), (4.4, 4.5, -4.2), (-4.2, 4.5, -4.2), (-4.2, 5.0, -4.2), (4.4, 5.0, -3.9), (4.4, 4.5, -3.9), (-4.2, 4.5, -3.9), (-4.2, 5.0, -3.9)], [], [(0, 1, 2, 3), (4, 7, 6, 5), (0, 4, 5, 1), (1, 5, 6, 2), (2, 6, 7, 3), (4, 0, 3, 7)])
me_cube_034.materials.append(mat_sheeting)
me_cube_034.use_remesh_preserve_volume = False
me_cube_034.use_remesh_preserve_attributes = False
me_cube_034.use_mirror_vertex_groups = False
me_cube_034.update()
me_circle_001 = bpy.data.meshes.new('Circle.001')
me_circle_001.from_pydata([(-3.989, -4.179, 0.0), (-3.977, -4.194, 0.0), (-3.968, -4.212, 0.0), (-3.962, -4.23, 0.0), (-3.96, -4.25, 0.0), (-3.962, -4.27, 0.0), (-3.968, -4.288, 0.0), (-3.977, -4.306, 0.0), (-3.989, -4.321, 0.0), (-4.004, -4.333, 0.0), (-4.022, -4.342, 0.0), (-4.04, -4.348, 0.0), (-4.06, -4.35, 0.0), (-4.08, -4.348, 0.0), (-4.098, -4.342, 0.0), (-4.116, -4.333, 0.0), (-4.131, -4.321, 0.0), (-4.143, -4.306, 0.0), (-4.152, -4.288, 0.0), (-4.158, -4.27, 0.0), (-4.16, -4.25, 0.0), (-4.158, -4.23, 0.0), (-4.152, -4.212, 0.0), (-4.143, -4.194, 0.0), (-4.131, -4.179, 0.0), (-4.116, -4.167, 0.0), (-4.098, -4.158, 0.0), (-4.08, -4.152, 0.0), (-4.06, -4.15, 0.0), (-4.04, -4.152, 0.0), (-4.022, -4.158, 0.0), (-4.004, -4.167, 0.0), (-3.989, -4.179, 4.5), (-3.977, -4.194, 4.5), (-3.968, -4.212, 4.5), (-3.962, -4.23, 4.5), (-3.96, -4.25, 4.5), (-3.962, -4.27, 4.5), (-3.968, -4.288, 4.5), (-3.977, -4.306, 4.5), (-3.989, -4.321, 4.5), (-4.004, -4.333, 4.5), (-4.022, -4.342, 4.5), (-4.04, -4.348, 4.5), (-4.06, -4.35, 4.5), (-4.08, -4.348, 4.5), (-4.098, -4.342, 4.5), (-4.116, -4.333, 4.5), (-4.131, -4.321, 4.5), (-4.143, -4.306, 4.5), (-4.152, -4.288, 4.5), (-4.158, -4.27, 4.5), (-4.16, -4.25, 4.5), (-4.158, -4.23, 4.5), (-4.152, -4.212, 4.5), (-4.143, -4.194, 4.5), (-4.131, -4.179, 4.5), (-4.116, -4.167, 4.5), (-4.098, -4.158, 4.5), (-4.08, -4.152, 4.5), (-4.06, -4.15, 4.5), (-4.04, -4.152, 4.5), (-4.022, -4.158, 4.5), (-4.004, -4.167, 4.5), (4.311, -4.179, 0.0), (4.323, -4.194, 0.0), (4.332, -4.212, 0.0), (4.338, -4.23, 0.0), (4.34, -4.25, 0.0), (4.338, -4.27, 0.0), (4.332, -4.288, 0.0), (4.323, -4.306, 0.0), (4.311, -4.321, 0.0), (4.296, -4.333, 0.0), (4.278, -4.342, 0.0), (4.26, -4.348, 0.0), (4.24, -4.35, 0.0), (4.22, -4.348, 0.0), (4.202, -4.342, 0.0), (4.184, -4.333, 0.0), (4.169, -4.321, 0.0), (4.157, -4.306, 0.0), (4.148, -4.288, 0.0), (4.142, -4.27, 0.0), (4.14, -4.25, 0.0), (4.142, -4.23, 0.0), (4.148, -4.212, 0.0), (4.157, -4.194, 0.0), (4.169, -4.179, 0.0), (4.184, -4.167, 0.0), (4.202, -4.158, 0.0), (4.22, -4.152, 0.0), (4.24, -4.15, 0.0), (4.26, -4.152, 0.0), (4.278, -4.158, 0.0), (4.296, -4.167, 0.0), (4.311, -4.179, 4.5), (4.323, -4.194, 4.5), (4.332, -4.212, 4.5), (4.338, -4.23, 4.5), (4.34, -4.25, 4.5), (4.338, -4.27, 4.5), (4.332, -4.288, 4.5), (4.323, -4.306, 4.5), (4.311, -4.321, 4.5), (4.296, -4.333, 4.5), (4.278, -4.342, 4.5), (4.26, -4.348, 4.5), (4.24, -4.35, 4.5), (4.22, -4.348, 4.5), (4.202, -4.342, 4.5), (4.184, -4.333, 4.5), (4.169, -4.321, 4.5), (4.157, -4.306, 4.5), (4.148, -4.288, 4.5), (4.142, -4.27, 4.5), (4.14, -4.25, 4.5), (4.142, -4.23, 4.5), (4.148, -4.212, 4.5), (4.157, -4.194, 4.5), (4.169, -4.179, 4.5), (4.184, -4.167, 4.5), (4.202, -4.158, 4.5), (4.22, -4.152, 4.5), (4.24, -4.15, 4.5), (4.26, -4.152, 4.5), (4.278, -4.158, 4.5), (4.296, -4.167, 4.5), (4.311, 4.131, 0.0), (4.323, 4.116, 0.0), (4.332, 4.098, 0.0), (4.338, 4.08, 0.0), (4.34, 4.06, 0.0), (4.338, 4.04, 0.0), (4.332, 4.022, 0.0), (4.323, 4.004, 0.0), (4.311, 3.989, 0.0), (4.296, 3.977, 0.0), (4.278, 3.968, 0.0), (4.26, 3.962, 0.0), (4.24, 3.96, 0.0), (4.22, 3.962, 0.0), (4.202, 3.968, 0.0), (4.184, 3.977, 0.0), (4.169, 3.989, 0.0), (4.157, 4.004, 0.0), (4.148, 4.022, 0.0), (4.142, 4.04, 0.0), (4.14, 4.06, 0.0), (4.142, 4.08, 0.0), (4.148, 4.098, 0.0), (4.157, 4.116, 0.0), (4.169, 4.131, 0.0), (4.184, 4.143, 0.0), (4.202, 4.152, 0.0), (4.22, 4.158, 0.0), (4.24, 4.16, 0.0), (4.26, 4.158, 0.0), (4.278, 4.152, 0.0), (4.296, 4.143, 0.0), (4.311, 4.131, 4.5), (4.323, 4.116, 4.5), (4.332, 4.098, 4.5), (4.338, 4.08, 4.5), (4.34, 4.06, 4.5), (4.338, 4.04, 4.5), (4.332, 4.022, 4.5), (4.323, 4.004, 4.5), (4.311, 3.989, 4.5), (4.296, 3.977, 4.5), (4.278, 3.968, 4.5), (4.26, 3.962, 4.5), (4.24, 3.96, 4.5), (4.22, 3.962, 4.5), (4.202, 3.968, 4.5), (4.184, 3.977, 4.5), (4.169, 3.989, 4.5), (4.157, 4.004, 4.5), (4.148, 4.022, 4.5), (4.142, 4.04, 4.5), (4.14, 4.06, 4.5), (4.142, 4.08, 4.5), (4.148, 4.098, 4.5), (4.157, 4.116, 4.5), (4.169, 4.131, 4.5), (4.184, 4.143, 4.5), (4.202, 4.152, 4.5), (4.22, 4.158, 4.5), (4.24, 4.16, 4.5), (4.26, 4.158, 4.5), (4.278, 4.152, 4.5), (4.296, 4.143, 4.5), (-3.989, 4.131, 0.0), (-3.977, 4.116, 0.0), (-3.968, 4.098, 0.0), (-3.962, 4.08, 0.0), (-3.96, 4.06, 0.0), (-3.962, 4.04, 0.0), (-3.968, 4.022, 0.0), (-3.977, 4.004, 0.0), (-3.989, 3.989, 0.0), (-4.004, 3.977, 0.0), (-4.022, 3.968, 0.0), (-4.04, 3.962, 0.0), (-4.06, 3.96, 0.0), (-4.08, 3.962, 0.0), (-4.098, 3.968, 0.0), (-4.116, 3.977, 0.0), (-4.131, 3.989, 0.0), (-4.143, 4.004, 0.0), (-4.152, 4.022, 0.0), (-4.158, 4.04, 0.0), (-4.16, 4.06, 0.0), (-4.158, 4.08, 0.0), (-4.152, 4.098, 0.0), (-4.143, 4.116, 0.0), (-4.131, 4.131, 0.0), (-4.116, 4.143, 0.0), (-4.098, 4.152, 0.0), (-4.08, 4.158, 0.0), (-4.06, 4.16, 0.0), (-4.04, 4.158, 0.0), (-4.022, 4.152, 0.0), (-4.004, 4.143, 0.0), (-3.989, 4.131, 4.5), (-3.977, 4.116, 4.5), (-3.968, 4.098, 4.5), (-3.962, 4.08, 4.5), (-3.96, 4.06, 4.5), (-3.962, 4.04, 4.5), (-3.968, 4.022, 4.5), (-3.977, 4.004, 4.5), (-3.989, 3.989, 4.5), (-4.004, 3.977, 4.5), (-4.022, 3.968, 4.5), (-4.04, 3.962, 4.5), (-4.06, 3.96, 4.5), (-4.08, 3.962, 4.5), (-4.098, 3.968, 4.5), (-4.116, 3.977, 4.5), (-4.131, 3.989, 4.5), (-4.143, 4.004, 4.5), (-4.152, 4.022, 4.5), (-4.158, 4.04, 4.5), (-4.16, 4.06, 4.5), (-4.158, 4.08, 4.5), (-4.152, 4.098, 4.5), (-4.143, 4.116, 4.5), (-4.131, 4.131, 4.5), (-4.116, 4.143, 4.5), (-4.098, 4.152, 4.5), (-4.08, 4.158, 4.5), (-4.06, 4.16, 4.5), (-4.04, 4.158, 4.5), (-4.022, 4.152, 4.5), (-4.004, 4.143, 4.5)], [], [(1, 0, 32, 33), (2, 1, 33, 34), (3, 2, 34, 35), (4, 3, 35, 36), (5, 4, 36, 37), (6, 5, 37, 38), (7, 6, 38, 39), (8, 7, 39, 40), (9, 8, 40, 41), (10, 9, 41, 42), (11, 10, 42, 43), (12, 11, 43, 44), (13, 12, 44, 45), (14, 13, 45, 46), (15, 14, 46, 47), (16, 15, 47, 48), (17, 16, 48, 49), (18, 17, 49, 50), (19, 18, 50, 51), (20, 19, 51, 52), (21, 20, 52, 53), (22, 21, 53, 54), (23, 22, 54, 55), (24, 23, 55, 56), (25, 24, 56, 57), (26, 25, 57, 58), (27, 26, 58, 59), (28, 27, 59, 60), (29, 28, 60, 61), (30, 29, 61, 62), (31, 30, 62, 63), (0, 31, 63, 32), (29, 28, 27), (29, 27, 26), (30, 29, 26), (30, 26, 25), (31, 30, 25), (31, 25, 24), (0, 31, 24), (0, 24, 23), (1, 0, 23), (1, 23, 22), (2, 1, 22), (2, 22, 21), (3, 2, 21), (3, 21, 20), (4, 3, 20), (4, 20, 19), (5, 4, 19), (5, 19, 18), (6, 5, 18), (6, 18, 17), (7, 6, 17), (7, 17, 16), (8, 7, 16), (8, 16, 15), (9, 8, 15), (9, 15, 14), (10, 9, 14), (10, 14, 13), (11, 10, 13), (11, 13, 12), (61, 60, 59), (61, 59, 58), (62, 61, 58), (62, 58, 57), (63, 62, 57), (63, 57, 56), (32, 63, 56), (32, 56, 55), (33, 32, 55), (33, 55, 54), (34, 33, 54), (34, 54, 53), (35, 34, 53), (35, 53, 52), (36, 35, 52), (36, 52, 51), (37, 36, 51), (37, 51, 50), (38, 37, 50), (38, 50, 49), (39, 38, 49), (39, 49, 48), (40, 39, 48), (40, 48, 47), (41, 40, 47), (41, 47, 46), (42, 41, 46), (42, 46, 45), (43, 42, 45), (43, 45, 44), (65, 64, 96, 97), (66, 65, 97, 98), (67, 66, 98, 99), (68, 67, 99, 100), (69, 68, 100, 101), (70, 69, 101, 102), (71, 70, 102, 103), (72, 71, 103, 104), (73, 72, 104, 105), (74, 73, 105, 106), (75, 74, 106, 107), (76, 75, 107, 108), (77, 76, 108, 109), (78, 77, 109, 110), (79, 78, 110, 111), (80, 79, 111, 112), (81, 80, 112, 113), (82, 81, 113, 114), (83, 82, 114, 115), (84, 83, 115, 116), (85, 84, 116, 117), (86, 85, 117, 118), (87, 86, 118, 119), (88, 87, 119, 120), (89, 88, 120, 121), (90, 89, 121, 122), (91, 90, 122, 123), (92, 91, 123, 124), (93, 92, 124, 125), (94, 93, 125, 126), (95, 94, 126, 127), (64, 95, 127, 96), (93, 92, 91), (93, 91, 90), (94, 93, 90), (94, 90, 89), (95, 94, 89), (95, 89, 88), (64, 95, 88), (64, 88, 87), (65, 64, 87), (65, 87, 86), (66, 65, 86), (66, 86, 85), (67, 66, 85), (67, 85, 84), (68, 67, 84), (68, 84, 83), (69, 68, 83), (69, 83, 82), (70, 69, 82), (70, 82, 81), (71, 70, 81), (71, 81, 80), (72, 71, 80), (72, 80, 79), (73, 72, 79), (73, 79, 78), (74, 73, 78), (74, 78, 77), (75, 74, 77), (75, 77, 76), (125, 124, 123), (125, 123, 122), (126, 125, 122), (126, 122, 121), (127, 126, 121), (127, 121, 120), (96, 127, 120), (96, 120, 119), (97, 96, 119), (97, 119, 118), (98, 97, 118), (98, 118, 117), (99, 98, 117), (99, 117, 116), (100, 99, 116), (100, 116, 115), (101, 100, 115), (101, 115, 114), (102, 101, 114), (102, 114, 113), (103, 102, 113), (103, 113, 112), (104, 103, 112), (104, 112, 111), (105, 104, 111), (105, 111, 110), (106, 105, 110), (106, 110, 109), (107, 106, 109), (107, 109, 108), (129, 128, 160, 161), (130, 129, 161, 162), (131, 130, 162, 163), (132, 131, 163, 164), (133, 132, 164, 165), (134, 133, 165, 166), (135, 134, 166, 167), (136, 135, 167, 168), (137, 136, 168, 169), (138, 137, 169, 170), (139, 138, 170, 171), (140, 139, 171, 172), (141, 140, 172, 173), (142, 141, 173, 174), (143, 142, 174, 175), (144, 143, 175, 176), (145, 144, 176, 177), (146, 145, 177, 178), (147, 146, 178, 179), (148, 147, 179, 180), (149, 148, 180, 181), (150, 149, 181, 182), (151, 150, 182, 183), (152, 151, 183, 184), (153, 152, 184, 185), (154, 153, 185, 186), (155, 154, 186, 187), (156, 155, 187, 188), (157, 156, 188, 189), (158, 157, 189, 190), (159, 158, 190, 191), (128, 159, 191, 160), (157, 156, 155), (157, 155, 154), (158, 157, 154), (158, 154, 153), (159, 158, 153), (159, 153, 152), (128, 159, 152), (128, 152, 151), (129, 128, 151), (129, 151, 150), (130, 129, 150), (130, 150, 149), (131, 130, 149), (131, 149, 148), (132, 131, 148), (132, 148, 147), (133, 132, 147), (133, 147, 146), (134, 133, 146), (134, 146, 145), (135, 134, 145), (135, 145, 144), (136, 135, 144), (136, 144, 143), (137, 136, 143), (137, 143, 142), (138, 137, 142), (138, 142, 141), (139, 138, 141), (139, 141, 140), (189, 188, 187), (189, 187, 186), (190, 189, 186), (190, 186, 185), (191, 190, 185), (191, 185, 184), (160, 191, 184), (160, 184, 183), (161, 160, 183), (161, 183, 182), (162, 161, 182), (162, 182, 181), (163, 162, 181), (163, 181, 180), (164, 163, 180), (164, 180, 179), (165, 164, 179), (165, 179, 178), (166, 165, 178), (166, 178, 177), (167, 166, 177), (167, 177, 176), (168, 167, 176), (168, 176, 175), (169, 168, 175), (169, 175, 174), (170, 169, 174), (170, 174, 173), (171, 170, 173), (171, 173, 172), (193, 192, 224, 225), (194, 193, 225, 226), (195, 194, 226, 227), (196, 195, 227, 228), (197, 196, 228, 229), (198, 197, 229, 230), (199, 198, 230, 231), (200, 199, 231, 232), (201, 200, 232, 233), (202, 201, 233, 234), (203, 202, 234, 235), (204, 203, 235, 236), (205, 204, 236, 237), (206, 205, 237, 238), (207, 206, 238, 239), (208, 207, 239, 240), (209, 208, 240, 241), (210, 209, 241, 242), (211, 210, 242, 243), (212, 211, 243, 244), (213, 212, 244, 245), (214, 213, 245, 246), (215, 214, 246, 247), (216, 215, 247, 248), (217, 216, 248, 249), (218, 217, 249, 250), (219, 218, 250, 251), (220, 219, 251, 252), (221, 220, 252, 253), (222, 221, 253, 254), (223, 222, 254, 255), (192, 223, 255, 224), (221, 220, 219), (221, 219, 218), (222, 221, 218), (222, 218, 217), (223, 222, 217), (223, 217, 216), (192, 223, 216), (192, 216, 215), (193, 192, 215), (193, 215, 214), (194, 193, 214), (194, 214, 213), (195, 194, 213), (195, 213, 212), (196, 195, 212), (196, 212, 211), (197, 196, 211), (197, 211, 210), (198, 197, 210), (198, 210, 209), (199, 198, 209), (199, 209, 208), (200, 199, 208), (200, 208, 207), (201, 200, 207), (201, 207, 206), (202, 201, 206), (202, 206, 205), (203, 202, 205), (203, 205, 204), (253, 252, 251), (253, 251, 250), (254, 253, 250), (254, 250, 249), (255, 254, 249), (255, 249, 248), (224, 255, 248), (224, 248, 247), (225, 224, 247), (225, 247, 246), (226, 225, 246), (226, 246, 245), (227, 226, 245), (227, 245, 244), (228, 227, 244), (228, 244, 243), (229, 228, 243), (229, 243, 242), (230, 229, 242), (230, 242, 241), (231, 230, 241), (231, 241, 240), (232, 231, 240), (232, 240, 239), (233, 232, 239), (233, 239, 238), (234, 233, 238), (234, 238, 237), (235, 234, 237), (235, 237, 236)])
me_circle_001.materials.append(mat_sheeting)
me_circle_001.use_remesh_preserve_volume = False
me_circle_001.use_remesh_preserve_attributes = False
me_circle_001.use_mirror_vertex_groups = False
me_circle_001.update()
me_plane = bpy.data.meshes.new('Plane')
me_plane.from_pydata([(4.25, 4.06, 0.0001214), (4.25, -4.25, 0.0001214), (-4.06, -4.25, 0.0001214), (-4.06, 4.06, 0.0001214)], [], [(0, 3, 2, 1)])
me_plane.materials.append(mat_transparent)
me_plane.use_remesh_preserve_volume = False
me_plane.use_remesh_preserve_attributes = False
me_plane.use_mirror_vertex_groups = False
me_plane.update()
me_sphere = bpy.data.meshes.new('Sphere')
me_sphere.from_pydata([(-1.333e-06, 1.25e-06, 31.62), (-22.88, 16.62, 14.14), (8.74, 26.9, 14.14), (28.28, 4.856e-07, 14.14), (-8.74, 26.9, -14.14), (22.88, 16.62, -14.14), (-28.28, -7.508e-07, -14.14), (1.432e-06, -1.515e-06, -31.62), (-13.45, 9.772, 26.9), (5.137, 15.81, 26.9), (-8.313, 25.58, 16.63), (-26.9, 5.941e-07, 16.63), (16.63, 1.043e-06, 26.9), (21.76, 15.81, 16.63), (-30.08, 9.772, -1.941e-06), (-18.59, 25.58, -2.13e-06), (4.973e-08, 31.62, -1.581e-06), (18.59, 25.58, -5.047e-07), (30.08, 9.772, 6.886e-07), (-21.76, 15.81, -16.63), (8.313, 25.58, -16.63), (26.9, -8.593e-07, -16.63), (-16.63, -1.308e-06, -26.9), (-5.137, 15.81, -26.9), (13.45, 9.772, -26.9), (-24.33, 17.68, -2.035e-06), (-20.73, 21.1, 7.071), (-21.46, 21.63, -2.082e-06), (-19.66, 23.34, 3.536), (-22.53, 19.39, 3.536), (-22.9, 19.65, -2.059e-06), (-20.02, 23.61, -2.106e-06), (-20.2, 22.22, 5.303), (-19.12, 24.46, 1.768), (-21.63, 20.25, 5.303), (-23.43, 18.53, 1.768), (-20.56, 22.49, 1.768), (-21.1, 21.37, 3.536), (-22.0, 20.51, 1.768), (-22.18, 20.64, -2.071e-06), (-20.74, 22.62, -2.094e-06), (-19.93, 22.78, 4.419), (-19.39, 23.9, 2.652), (-22.08, 19.82, 4.419), (-22.98, 18.96, 2.652), (-21.01, 22.06, 0.8839), (-20.11, 22.92, 2.652), (-21.82, 20.38, 3.536), (-20.38, 22.36, 3.536), (-21.73, 21.07, 0.8839), (-22.26, 19.95, 2.652), (-20.29, 23.05, 0.8839), (-19.57, 24.04, 0.8839), (-19.84, 23.48, 1.768), (-20.83, 21.93, 2.652), (-21.55, 20.94, 2.652), (-21.28, 21.5, 1.768), (-23.16, 19.09, 0.8839), (-22.45, 20.08, 0.8839), (-22.71, 19.52, 1.768), (-21.37, 20.81, 4.419), (-20.65, 21.8, 4.419), (-20.92, 21.24, 5.303), (-6.725, 4.886, 29.26), (-18.17, 13.2, 20.52), (2.569, 7.906, 29.26), (6.939, 21.36, 20.52), (0.2137, 26.24, 15.38), (-15.6, 21.1, 15.38), (-24.89, 8.312, 15.38), (-29.18, 4.886, -7.071), (-26.48, 13.2, 7.071), (-13.66, 26.24, -7.071), (4.37, 29.26, 7.071), (-4.37, 29.26, -7.071), (13.66, 26.24, 7.071), (20.73, 21.1, -7.071), (-25.02, 7.906, -15.38), (-15.25, 21.36, -15.38), (-0.2137, 26.24, -15.38), (15.6, 21.1, -15.38), (-22.45, -1.03e-06, -20.52), (-8.313, -1.412e-06, -29.26), (-6.939, 21.36, -20.52), (-2.569, 7.906, -29.26), (18.17, 13.2, -20.52), (6.725, 4.886, -29.26), (-10.88, 17.68, 21.76), (-4.156, 12.79, 26.9), (-1.588, 20.7, 21.76), (-20.17, 4.886, 21.76), (-28.49, 4.886, 8.313), (-4.156, 28.6, 8.313), (-13.45, 25.58, 8.313), (-9.294, 28.6, -1.855e-06), (-25.92, 12.79, -8.313), (-20.17, 20.7, -8.313), (4.156, 28.6, -8.313), (9.294, 28.6, -1.043e-06), (13.45, 25.58, -8.313), (-13.45, 15.81, -21.76), (-19.19, 7.906, -21.76), (-10.88, 7.906, -26.9), (10.88, 17.68, -21.76), (1.588, 20.7, -21.76), (4.156, 12.79, -26.9), (-19.08, 24.81, 0.4419)], [], [(9, 13, 12), (3, 12, 13), (18, 3, 13), (13, 17, 18), (21, 18, 5), (30, 25, 19), (26, 32, 10), (25, 35, 1), (34, 26, 1), (31, 40, 19), (40, 27, 19), (27, 39, 19), (39, 30, 19), (32, 41, 10), (41, 28, 10), (28, 42, 10), (42, 33, 10), (51, 36, 45), (45, 40, 51), (31, 51, 40), (40, 45, 27), (51, 31, 52), (52, 53, 51), (36, 51, 53), (53, 52, 33), (42, 28, 46), (46, 53, 42), (33, 42, 53), (53, 46, 36), (54, 36, 46), (46, 48, 54), (37, 54, 48), (48, 46, 28), (54, 37, 55), (55, 56, 54), (36, 54, 56), (56, 55, 38), (49, 27, 45), (45, 56, 49), (38, 49, 56), (56, 45, 36), (50, 38, 55), (55, 47, 50), (29, 50, 47), (47, 55, 37), (30, 57, 25), (57, 35, 25), (57, 30, 58), (58, 59, 57), (35, 57, 59), (59, 58, 38), (50, 29, 44), (44, 59, 50), (38, 50, 59), (59, 44, 35), (49, 38, 58), (58, 39, 49), (27, 49, 39), (39, 58, 30), (60, 34, 43), (43, 47, 60), (37, 60, 47), (47, 43, 29), (60, 37, 61), (61, 62, 60), (34, 60, 62), (62, 61, 32), (34, 62, 26), (62, 32, 26), (41, 32, 61), (61, 48, 41), (28, 41, 48), (48, 61, 37), (35, 44, 1), (44, 29, 1), (29, 43, 1), (43, 34, 1), (68, 10, 87), (87, 64, 68), (1, 68, 64), (64, 87, 8), (88, 8, 87), (87, 89, 88), (9, 88, 89), (89, 87, 10), (67, 2, 66), (66, 89, 67), (10, 67, 89), (89, 66, 9), (88, 9, 65), (65, 63, 88), (8, 88, 63), (65, 0, 63), (90, 11, 69), (69, 64, 90), (8, 90, 64), (64, 69, 1), (9, 66, 13), (66, 2, 13), (0, 65, 12), (65, 9, 12), (91, 14, 71), (71, 69, 91), (11, 91, 69), (69, 71, 1), (92, 16, 73), (73, 67, 92), (10, 92, 67), (67, 73, 2), (92, 10, 93), (93, 94, 92), (16, 92, 94), (94, 93, 15), (72, 4, 74), (74, 94, 72), (15, 72, 94), (94, 74, 16), (17, 76, 18), (76, 5, 18), (2, 75, 13), (75, 17, 13), (77, 19, 95), (95, 70, 77), (6, 77, 70), (70, 95, 14), (78, 4, 72), (72, 96, 78), (19, 78, 96), (96, 72, 15), (79, 20, 97), (97, 74, 79), (4, 79, 74), (74, 97, 16), (98, 16, 97), (97, 99, 98), (17, 98, 99), (99, 97, 20), (80, 5, 76), (76, 99, 80), (20, 80, 99), (99, 76, 17), (98, 17, 75), (75, 73, 98), (16, 98, 73), (73, 75, 2), (100, 23, 83), (83, 78, 100), (19, 100, 78), (78, 83, 4), (100, 19, 101), (101, 102, 100), (23, 100, 102), (102, 101, 22), (82, 7, 84), (84, 102, 82), (22, 82, 102), (102, 84, 23), (81, 22, 101), (101, 77, 81), (6, 81, 77), (77, 101, 19), (103, 24, 85), (85, 80, 103), (20, 103, 80), (80, 85, 5), (103, 20, 104), (104, 105, 103), (24, 103, 105), (105, 104, 23), (84, 7, 86), (86, 105, 84), (23, 84, 105), (105, 86, 24), (83, 23, 104), (104, 79, 83), (4, 83, 79), (79, 104, 20), (5, 85, 21), (85, 24, 21), (14, 95, 25), (95, 19, 25), (1, 71, 25), (71, 14, 25), (10, 68, 26), (68, 1, 26), (19, 96, 31), (96, 15, 31), (15, 93, 33), (93, 10, 33), (52, 106, 33), (106, 15, 33), (15, 106, 31), (106, 52, 31)])
me_sphere.use_remesh_preserve_volume = False
me_sphere.use_remesh_preserve_attributes = False
me_sphere.use_mirror_vertex_groups = False
me_sphere.update()

# ---- objects
ob_cube_031 = bpy.data.objects.new('Cube.031', me_cube_039)
ob_cube_030 = bpy.data.objects.new('Cube.030', me_cube_038)
ob_cube_029 = bpy.data.objects.new('Cube.029', me_cube_037)
ob_cube_028 = bpy.data.objects.new('Cube.028', me_cube_036)
ob_cube_027 = bpy.data.objects.new('Cube.027', me_cube_035)
ob_cube_026 = bpy.data.objects.new('Cube.026', me_cube_034)
ob_circle_006 = bpy.data.objects.new('Circle.006', me_circle_001)
ob_plane = bpy.data.objects.new('Plane', me_plane)
ob_camera = bpy.data.objects.new('Camera', cam_camera_001)
ob_sphere = bpy.data.objects.new('Sphere', me_sphere)
ob_lamp_001 = bpy.data.objects.new('Lamp.001', light_lamp)

# ---- transforms, parenting, visibility, modifiers, constraints
ob_cube_031.location = (0.0, 0.0, 4.254e-14)
ob_cube_031.rotation_euler = (1.571, 0.0, -3.142)
ob_cube_031.lock_rotations_4d = False
ob_cube_031.empty_display_type = 'ARROWS'
ob_cube_031.color = (0.0, 0.0, 0.0, 1.0)
ob_cube_031.lineart.crease_threshold = 0.0
ob_cube_030.location = (0.0, -5.282e-15, 5.282e-15)
ob_cube_030.rotation_euler = (1.571, -0.0, -1.571)
ob_cube_030.lock_rotations_4d = False
ob_cube_030.empty_display_type = 'ARROWS'
ob_cube_030.color = (0.0, 0.0, 0.0, 1.0)
ob_cube_030.lineart.crease_threshold = 0.0
ob_cube_029.location = (-1.303e-16, 0.0, 2.819e-16)
ob_cube_029.rotation_euler = (1.571, -5.96e-08, -4.712)
ob_cube_029.lock_rotations_4d = False
ob_cube_029.empty_display_type = 'ARROWS'
ob_cube_029.color = (0.0, 0.0, 0.0, 1.0)
ob_cube_029.lineart.crease_threshold = 0.0
ob_cube_028.location = (0.0, 0.0, 8.764e-16)
ob_cube_028.rotation_euler = (1.571, 0.0, -3.142)
ob_cube_028.lock_rotations_4d = False
ob_cube_028.empty_display_type = 'ARROWS'
ob_cube_028.color = (0.0, 0.0, 0.0, 1.0)
ob_cube_028.lineart.crease_threshold = 0.0
ob_cube_027.location = (0.0, -2.25e-16, 2.25e-16)
ob_cube_027.rotation_euler = (1.571, -0.0, -1.571)
ob_cube_027.lock_rotations_4d = False
ob_cube_027.empty_display_type = 'ARROWS'
ob_cube_027.color = (0.0, 0.0, 0.0, 1.0)
ob_cube_027.lineart.crease_threshold = 0.0
ob_cube_026.location = (0.0, 0.0, 0.0)
ob_cube_026.rotation_euler = (1.571, -0.0, -0.0)
ob_cube_026.lock_rotations_4d = False
ob_cube_026.empty_display_type = 'ARROWS'
ob_cube_026.color = (0.0, 0.0, 0.0, 1.0)
ob_cube_026.lineart.crease_threshold = 0.0
ob_circle_006.location = (0.0, 0.0, 0.0)
ob_circle_006.lock_rotations_4d = False
ob_circle_006.empty_display_type = 'ARROWS'
ob_circle_006.color = (0.0, 0.0, 0.0, 1.0)
ob_circle_006.lineart.crease_threshold = 0.0
ob_plane.location = (0.0, 0.0, 0.0)
ob_plane.lock_rotations_4d = False
ob_plane.empty_display_type = 'ARROWS'
ob_plane.color = (0.0, 0.0, 0.0, 1.0)
ob_plane.lineart.crease_threshold = 0.0
ob_camera.location = (10.0, -10.0, 11.6)
ob_camera.rotation_euler = (1.047, 0.0, 0.7854)
ob_camera.lock_rotations_4d = False
ob_camera.empty_display_type = 'ARROWS'
ob_camera.color = (0.0, 0.0, 0.0, 1.0)
ob_camera.lineart.crease_threshold = 0.0
ob_sphere.location = (-0.02993, 0.1261, 0.07312)
ob_sphere.rotation_euler = (1.571, -0.0, 1.571)
ob_sphere.lock_rotations_4d = False
ob_sphere.empty_display_type = 'ARROWS'
ob_sphere.color = (0.0, 0.0, 0.0, 1.0)
ob_sphere.show_instancer_for_render = False
ob_sphere.instance_type = 'VERTS'
ob_sphere.use_instance_vertices_rotation = True
ob_sphere.lineart.crease_threshold = 0.0
ob_lamp_001.parent = ob_sphere
ob_lamp_001.matrix_parent_inverse = Matrix(((-4.371e-08, 1.0, -2.118e-22, -0.1261), (4.371e-08, 1.911e-15, 1.0, -0.07312), (1.0, 4.371e-08, -4.371e-08, 0.02993), (0.0, 0.0, 0.0, 1.0)))
ob_lamp_001.location = (-0.02993, 0.1261, 0.07312)
ob_lamp_001.rotation_euler = (1.571, -0.0, 1.571)
ob_lamp_001.lock_rotations_4d = False
ob_lamp_001.empty_display_type = 'ARROWS'
ob_lamp_001.color = (0.0, 0.0, 0.0, 1.0)
ob_lamp_001.lineart.crease_threshold = 0.0

# ---- collection membership
col_collection_1.objects.link(ob_cube_031)
col_collection_1.objects.link(ob_cube_030)
col_collection_1.objects.link(ob_cube_029)
col_collection_1.objects.link(ob_cube_028)
col_collection_1.objects.link(ob_cube_027)
col_collection_1.objects.link(ob_cube_026)
col_collection_1.objects.link(ob_circle_006)
col_collection_1.objects.link(ob_plane)
col_collection_2.objects.link(ob_camera)
col_collection_3.objects.link(ob_sphere)
col_collection_3.objects.link(ob_lamp_001)

# ---- scene / render settings (as saved in the file)
scene.camera = ob_camera
scene.frame_start = 1; scene.frame_end = 250; scene.frame_set(1)
scene.render.engine = 'BLENDER_EEVEE_NEXT'
scene.render.image_settings.color_mode = 'RGB'
scene.render.image_settings.compression = 90
scene.render.resolution_x = 128
scene.render.resolution_y = 128
scene.render.pixel_aspect_x = 100.0
scene.render.pixel_aspect_y = 100.0
scene.render.fps = 25
scene.render.dither_intensity = 0.0
scene.render.use_compositing = False
scene.render.use_sequencer = False
scene.render.bake_bias = 0.0
scene.render.use_stamp_time = False
scene.render.use_stamp_date = False
scene.render.use_stamp_frame = False
scene.render.use_stamp_camera = False
scene.render.use_stamp_scene = False
scene.render.use_stamp_filename = False
scene.render.use_stamp_render_time = False
scene.render.stamp_font_size = 0
scene.cycles.use_denoising = False
scene.cycles.samples = 10
scene.cycles.sampling_pattern = 'TABULATED_SOBOL'
scene.cycles.light_sampling_threshold = 0.0
scene.cycles.use_adaptive_sampling = False
scene.cycles.use_light_tree = False
scene.cycles.blur_glossy = 0.0
scene.cycles.volume_bounces = 1
scene.cycles.pixel_filter_type = 'GAUSSIAN'
scene.cycles.sample_clamp_indirect = 0.0
scene.view_settings.view_transform = 'Raw'
bpy.context.view_layer.update()
